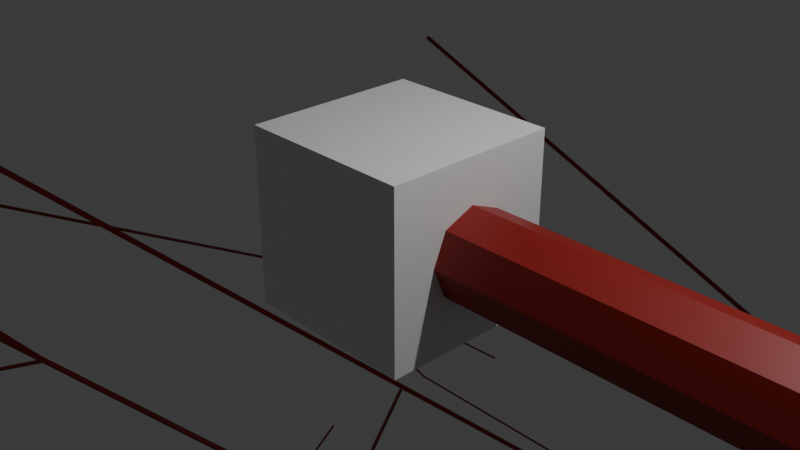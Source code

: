 # Source: arbol_vascular_cco.blend  (saved by Blender 4.0.36; exported with 4.5.12 LTS)
import bpy
from mathutils import Matrix  # noqa: F401  (used for matrix-valued properties, if any)

bpy.ops.wm.read_factory_settings(use_empty=True)
scene = bpy.context.scene
scene.name = 'Scene'

# ---- collections
col_collection = bpy.data.collections.new('Collection'); scene.collection.children.link(col_collection)

# ---- materials (node trees are filled in below, after node groups)
mat_material = bpy.data.materials.new('Material')
mat_material.alpha_threshold = 0.0
mat_material.use_transparent_shadow = False
mat_material.roughness = 0.5
mat_material.line_color = (0.0, 0.0, 0.0, 1.0)
mat_material_001 = bpy.data.materials.new('Material.001')
mat_material_001.use_transparent_shadow = False

# ---- material node trees
mat_material.use_nodes = True; mat_material.node_tree.nodes.clear()
_N = mat_material.node_tree.nodes; _L = mat_material.node_tree.links
n0 = _N.new('ShaderNodeOutputMaterial'); n0.name = 'Material Output'; n0.location = (300, 300)
n1 = _N.new('ShaderNodeBsdfPrincipled'); n1.name = 'Principled BSDF'; n1.location = (10, 300)
n1.inputs[3].default_value = 1.45
_L.new(n1.outputs[0], n0.inputs[0])
n0.is_active_output = True
mat_material_001.use_nodes = True; mat_material_001.node_tree.nodes.clear()
_N = mat_material_001.node_tree.nodes; _L = mat_material_001.node_tree.links
n0 = _N.new('ShaderNodeBsdfPrincipled'); n0.name = 'Principled BSDF'; n0.location = (10, 300)
n0.inputs[0].default_value = (0.2585, 0.01059, 0.007184, 1.0)
n0.inputs[3].default_value = 1.45
n1 = _N.new('ShaderNodeOutputMaterial'); n1.name = 'Material Output'; n1.location = (300, 300)
_L.new(n0.outputs[0], n1.inputs[0])
n1.is_active_output = True

# ---- world
world_world = bpy.data.worlds.new('World'); scene.world = world_world
world_world.use_nodes = True; world_world.node_tree.nodes.clear()
_N = world_world.node_tree.nodes; _L = world_world.node_tree.links
n0 = _N.new('ShaderNodeOutputWorld'); n0.name = 'World Output'; n0.location = (300, 300)
n1 = _N.new('ShaderNodeBackground'); n1.name = 'Background'; n1.location = (10, 300)
n1.inputs[0].default_value = (0.05088, 0.05088, 0.05088, 1.0)
_L.new(n1.outputs[0], n0.inputs[0])
n0.is_active_output = True
world_world.color = (0.05088, 0.05088, 0.05088)
world_world.use_sun_shadow = False
world_world.sun_shadow_jitter_overblur = 0.0

# ---- cameras
cam_camera = bpy.data.cameras.new('Camera')
cam_camera.clip_end = 100.0
cam_camera.ortho_scale = 7.314

# ---- lights
light_light = bpy.data.lights.new('Light', 'POINT')
light_light.transmission_factor = 0.0
light_light.use_soft_falloff = False
light_light.energy = 1000.0
light_light.shadow_soft_size = 0.1
light_light.shadow_maximum_resolution = 0.006
light_light.use_absolute_resolution = True

# ---- meshes
me_cube = bpy.data.meshes.new('Cube')
me_cube.from_pydata([(1.0, 1.0, 1.0), (1.0, 1.0, -1.0), (1.0, -1.0, 1.0), (1.0, -1.0, -1.0), (-1.0, 1.0, 1.0), (-1.0, 1.0, -1.0), (-1.0, -1.0, 1.0), (-1.0, -1.0, -1.0)], [], [(0, 4, 6, 2), (3, 2, 6, 7), (7, 6, 4, 5), (5, 1, 3, 7), (1, 0, 2, 3), (5, 4, 0, 1)])
_uv = me_cube.uv_layers.new(name='UVMap')
_uv.uv.foreach_set('vector', [0.625, 0.5, 0.875, 0.5, 0.875, 0.75, 0.625, 0.75, 0.375, 0.75, 0.625, 0.75, 0.625, 1.0, 0.375, 1.0, 0.375, 0.0, 0.625, 0.0, 0.625, 0.25, 0.375, 0.25, 0.125, 0.5, 0.375, 0.5, 0.375, 0.75, 0.125, 0.75, 0.375, 0.5, 0.625, 0.5, 0.625, 0.75, 0.375, 0.75, 0.375, 0.25, 0.625, 0.25, 0.625, 0.5, 0.375, 0.5])
me_cube.materials.append(mat_material)
me_cube.use_mirror_vertex_groups = False
me_cube.update()
me_arbolvascular_cco = bpy.data.meshes.new('ArbolVascular_CCO')
me_arbolvascular_cco.from_pydata([(0.0, 0.5, 0.0), (10.0, 0.5, 0.0), (0.0, 0.3536, 0.3536), (10.0, 0.3536, 0.3536), (0.0, 0.0, 0.5), (10.0, 0.0, 0.5), (0.0, -0.3536, 0.3536), (10.0, -0.3536, 0.3536), (0.0, -0.5, 0.0), (10.0, -0.5, 0.0), (0.0, -0.3536, -0.3536), (10.0, -0.3536, -0.3536), (0.0, 0.0, -0.5), (10.0, 0.0, -0.5), (0.0, 0.3536, -0.3536), (10.0, 0.3536, -0.3536), (7.304, -0.1618, -0.1618), (50.38, 49.84, 49.84), (7.194, 0.1055, -0.3343), (50.27, 50.11, 49.67), (6.928, 0.3109, -0.3109), (50.0, 50.31, 49.69), (6.662, 0.3343, -0.1055), (49.73, 50.33, 49.89), (6.552, 0.1618, 0.1618), (49.62, 50.16, 50.16), (6.662, -0.1055, 0.3343), (49.73, 49.89, 50.33), (6.928, -0.3109, 0.3109), (50.0, 49.69, 50.31), (7.194, -0.3343, 0.1055), (50.27, 49.67, 50.11), (7.22, 0.1258, 0.1258), (50.29, -49.87, -49.87), (7.134, -0.08202, 0.2599), (50.21, -50.08, -49.74), (6.928, -0.2418, 0.2418), (50.0, -50.24, -49.76), (6.722, -0.2599, 0.08202), (49.79, -50.26, -49.92), (6.636, -0.1258, -0.1258), (49.71, -50.13, -50.13), (6.722, 0.08202, -0.2599), (49.79, -49.92, -50.26), (6.928, 0.2418, -0.2418), (50.0, -49.76, -50.24), (7.134, 0.2599, -0.08202), (50.21, -49.74, -50.08), (36.59, -34.06, -34.06), (50.24, -49.9, -49.9), (36.52, -34.23, -33.95), (50.17, -50.07, -49.79), (36.36, -34.36, -33.96), (50.0, -50.2, -49.8), (36.19, -34.37, -34.09), (49.83, -50.21, -49.93), (36.12, -34.26, -34.26), (49.76, -50.1, -50.1), (36.19, -34.09, -34.37), (49.83, -49.93, -50.21), (36.36, -33.96, -34.36), (50.0, -49.8, -50.2), (36.52, -33.95, -34.23), (50.17, -49.79, -50.07), (36.58, -34.06, -34.06), (50.23, -49.9, -49.9), (36.52, -34.22, -33.96), (50.16, -50.06, -49.8), (36.36, -34.35, -33.97), (50.0, -50.19, -49.81), (36.2, -34.36, -34.1), (49.84, -50.2, -49.94), (36.13, -34.26, -34.26), (49.77, -50.1, -50.1), (36.2, -34.1, -34.36), (49.84, -49.94, -50.2), (36.36, -33.97, -34.35), (50.0, -49.81, -50.19), (36.52, -33.96, -34.22), (50.16, -49.8, -50.06), (29.65, 26.0, 25.91), (50.25, 37.65, 49.83), (29.58, 26.23, 25.86), (50.18, 37.88, 49.78), (29.4, 26.37, 25.95), (50.0, 38.02, 49.86), (29.22, 26.35, 26.11), (49.82, 38.0, 50.03), (29.15, 26.17, 26.26), (49.75, 37.82, 50.17), (29.22, 25.94, 26.31), (49.82, 37.6, 50.22), (29.4, 25.8, 26.22), (50.0, 37.45, 50.14), (29.58, 25.82, 26.06), (50.18, 37.48, 49.97), (29.72, 25.95, 25.95), (50.32, 49.86, 49.86), (29.63, 26.18, 25.8), (50.23, 50.09, 49.71), (29.4, 26.35, 25.82), (50.0, 50.27, 49.73), (29.17, 26.37, 25.99), (49.77, 50.29, 49.91), (29.08, 26.22, 26.22), (49.68, 50.14, 50.14), (29.17, 25.99, 26.37), (49.77, 49.91, 50.29), (29.4, 25.82, 26.35), (50.0, 49.73, 50.27), (29.63, 25.8, 26.18), (50.23, 49.71, 50.09), (43.99, -42.74, -42.74), (50.18, -49.92, -49.92), (43.94, -42.87, -42.66), (50.13, -50.05, -49.84), (43.81, -42.97, -42.67), (50.0, -50.15, -49.85), (43.69, -42.98, -42.77), (49.87, -50.16, -49.95), (43.64, -42.89, -42.89), (49.82, -50.08, -50.08), (43.69, -42.77, -42.98), (49.87, -49.95, -50.16), (43.81, -42.67, -42.97), (50.0, -49.85, -50.15), (43.94, -42.66, -42.87), (50.13, -49.84, -50.05), (44.01, -42.73, -42.73), (50.2, -49.91, -49.91), (43.95, -42.87, -42.64), (50.14, -50.06, -49.82), (43.81, -42.98, -42.65), (50.0, -50.16, -49.84), (43.67, -42.99, -42.76), (49.86, -50.18, -49.94), (43.61, -42.9, -42.9), (49.8, -50.09, -50.09), (43.67, -42.76, -42.99), (49.86, -49.94, -50.18), (43.81, -42.65, -42.98), (50.0, -49.84, -50.16), (43.95, -42.64, -42.87), (50.14, -49.82, -50.06), (42.87, 41.37, 41.37), (50.22, 49.91, 49.91), (42.8, 41.52, 41.27), (50.16, 50.06, 49.8), (42.65, 41.64, 41.28), (50.0, 50.18, 49.82), (42.49, 41.66, 41.4), (49.84, 50.2, 49.94), (42.43, 41.56, 41.56), (49.78, 50.09, 50.09), (42.49, 41.4, 41.66), (49.84, 49.94, 50.2), (42.65, 41.28, 41.64), (50.0, 49.82, 50.18), (42.8, 41.27, 41.52), (50.16, 49.8, 50.06), (42.93, 41.34, 41.34), (50.28, 49.88, 49.88), (42.85, 41.54, 41.21), (50.2, 50.08, 49.75), (42.65, 41.7, 41.23), (50.0, 50.23, 49.77), (42.45, 41.71, 41.38), (49.8, 50.25, 49.92), (42.36, 41.58, 41.58), (49.72, 50.12, 50.12), (42.45, 41.38, 41.71), (49.8, 49.92, 50.25), (42.65, 41.23, 41.7), (50.0, 49.77, 50.23), (42.85, 41.21, 41.54), (50.2, 49.75, 50.08), (46.07, 45.29, 45.08), (50.2, 42.42, 49.87), (46.02, 45.42, 45.21), (50.14, 42.54, 50.0), (45.87, 45.42, 45.34), (50.0, 42.55, 50.13), (45.73, 45.31, 45.39), (49.86, 42.44, 50.18), (45.67, 45.14, 45.34), (49.8, 42.26, 50.13), (45.73, 45.01, 45.21), (49.86, 42.14, 50.0), (45.87, 45.0, 45.08), (50.0, 42.13, 49.87), (46.02, 45.11, 45.03), (50.14, 42.24, 49.82), (46.11, 45.11, 45.11), (50.24, 49.9, 49.9), (46.04, 45.28, 45.0), (50.17, 50.07, 49.79), (45.87, 45.41, 45.02), (50.0, 50.2, 49.8), (45.71, 45.42, 45.14), (49.83, 50.21, 49.93), (45.64, 45.31, 45.31), (49.76, 50.1, 50.1), (45.71, 45.14, 45.42), (49.83, 49.93, 50.21), (45.87, 45.02, 45.41), (50.0, 49.8, 50.2), (46.04, 45.0, 45.28), (50.17, 49.79, 50.07), (43.41, -42.02, -42.07), (50.18, -49.88, -46.73), (43.36, -42.14, -41.95), (50.13, -50.0, -46.61), (43.23, -42.25, -41.94), (50.0, -50.12, -46.6), (43.1, -42.3, -42.05), (49.87, -50.17, -46.71), (43.04, -42.25, -42.21), (49.82, -50.12, -46.87), (43.1, -42.14, -42.33), (49.87, -50.0, -46.99), (43.23, -42.02, -42.33), (50.0, -49.88, -47.0), (43.36, -41.97, -42.23), (50.13, -49.83, -46.89), (43.38, -42.07, -42.07), (50.16, -49.93, -49.93), (43.34, -42.18, -42.0), (50.11, -50.04, -49.86), (43.23, -42.27, -42.01), (50.0, -50.13, -49.87), (43.12, -42.28, -42.09), (49.89, -50.14, -49.96), (43.07, -42.2, -42.2), (49.84, -50.07, -50.07), (43.12, -42.09, -42.28), (49.89, -49.96, -50.14), (43.23, -42.01, -42.27), (50.0, -49.87, -50.13), (43.34, -42.0, -42.18), (50.11, -49.86, -50.04), (48.39, -47.93, -47.92), (50.18, -22.2, -50.0), (48.34, -47.94, -48.05), (50.13, -22.21, -50.13), (48.21, -47.93, -48.1), (50.0, -22.21, -50.18), (48.08, -47.92, -48.05), (49.87, -22.19, -50.13), (48.02, -47.9, -47.92), (49.82, -22.18, -50.0), (48.08, -47.9, -47.79), (49.87, -22.17, -49.87), (48.21, -47.9, -47.73), (50.0, -22.18, -49.82), (48.34, -47.92, -47.79), (50.13, -22.19, -49.87), (48.33, -47.87, -47.87), (50.12, -49.95, -49.95), (48.29, -47.95, -47.81), (50.09, -50.03, -49.89), (48.21, -48.02, -47.82), (50.0, -50.1, -49.9), (48.12, -48.02, -47.88), (49.91, -50.11, -49.97), (48.09, -47.97, -47.97), (49.88, -50.05, -50.05), (48.12, -47.88, -48.02), (49.91, -49.97, -50.11), (48.21, -47.82, -48.02), (50.0, -49.9, -50.1), (48.29, -47.81, -47.95), (50.09, -49.89, -50.03), (38.23, 31.02, 36.06), (50.22, -7.642, 49.98), (38.17, 31.05, 36.22), (50.16, -7.604, 50.14), (38.01, 31.03, 36.3), (50.0, -7.624, 50.22), (37.86, 30.97, 36.25), (49.84, -7.69, 50.17), (37.79, 30.9, 36.11), (49.78, -7.762, 50.02), (37.86, 30.86, 35.95), (49.84, -7.799, 49.86), (38.01, 30.88, 35.87), (50.0, -7.779, 49.78), (38.17, 30.94, 35.92), (50.16, -7.714, 49.83), (38.25, 30.86, 36.01), (50.24, 49.9, 49.93), (38.18, 31.0, 35.88), (50.17, 50.04, 49.79), (38.01, 31.12, 35.87), (50.0, 50.16, 49.78), (37.84, 31.14, 35.98), (49.83, 50.18, 49.9), (37.77, 31.06, 36.16), (49.76, 50.1, 50.07), (37.84, 30.91, 36.29), (49.83, 49.96, 50.21), (38.01, 30.8, 36.3), (50.0, 49.84, 50.22), (38.18, 30.77, 36.19), (50.17, 49.82, 50.1), (48.6, 48.09, 48.09), (50.18, 49.92, 49.92), (48.54, 48.22, 48.01), (50.12, 50.05, 49.84), (48.42, 48.31, 48.02), (50.0, 50.15, 49.85), (48.3, 48.32, 48.12), (49.88, 50.16, 49.95), (48.24, 48.24, 48.24), (49.82, 50.08, 50.08), (48.3, 48.12, 48.32), (49.88, 49.95, 50.16), (48.42, 48.02, 48.31), (50.0, 49.85, 50.15), (48.54, 48.01, 48.22), (50.12, 49.84, 50.05), (48.62, 48.08, 48.08), (50.2, 49.92, 49.92), (48.56, 48.22, 47.99), (50.14, 50.06, 49.82), (48.42, 48.33, 48.0), (50.0, 50.16, 49.84), (48.28, 48.34, 48.11), (49.86, 50.18, 49.94), (48.22, 48.25, 48.25), (49.8, 50.08, 50.08), (48.28, 48.11, 48.34), (49.86, 49.94, 50.18), (48.42, 48.0, 48.33), (50.0, 49.84, 50.16), (48.56, 47.99, 48.22), (50.14, 49.82, 50.06), (43.03, 38.61, 41.71), (50.19, 49.99, 4.33), (42.97, 38.48, 41.66), (50.14, 49.86, 4.279), (42.83, 38.43, 41.62), (50.0, 49.81, 4.239), (42.7, 38.49, 41.62), (49.86, 49.87, 4.232), (42.64, 38.63, 41.65), (49.81, 50.01, 4.262), (42.7, 38.76, 41.7), (49.86, 50.14, 4.312), (42.83, 38.8, 41.74), (50.0, 50.19, 4.353), (42.97, 38.74, 41.75), (50.14, 50.13, 4.36), (43.06, 38.57, 41.64), (46.93, 49.95, 49.96), (42.99, 38.68, 41.52), (46.86, 50.06, 49.84), (42.83, 38.75, 41.49), (46.71, 50.14, 49.81), (42.68, 38.75, 41.57), (46.55, 50.13, 49.89), (42.61, 38.67, 41.72), (46.48, 50.05, 50.04), (42.68, 38.56, 41.84), (46.55, 49.94, 50.16), (42.83, 38.48, 41.87), (46.71, 49.86, 50.19), (42.99, 38.49, 41.79), (46.86, 49.87, 50.11), (46.55, -45.85, -46.03), (16.44, -49.82, -50.0), (46.57, -45.9, -46.15), (16.46, -49.88, -50.13), (46.6, -46.02, -46.2), (16.48, -50.0, -50.18), (46.61, -46.15, -46.15), (16.49, -50.12, -50.12), (46.6, -46.2, -46.02), (16.48, -50.18, -50.0), (46.57, -46.15, -45.9), (16.46, -50.12, -49.87), (46.55, -46.02, -45.85), (16.44, -50.0, -49.82), (46.54, -45.9, -45.9), (16.43, -49.88, -49.88), (46.74, -45.95, -45.95), (50.16, -49.93, -49.93), (46.69, -46.07, -45.88), (50.12, -50.05, -49.85), (46.57, -46.16, -45.89), (50.0, -50.14, -49.86), (46.46, -46.17, -45.98), (49.88, -50.15, -49.95), (46.41, -46.09, -46.09), (49.84, -50.07, -50.07), (46.46, -45.98, -46.17), (49.88, -49.95, -50.15), (46.57, -45.89, -46.16), (50.0, -49.86, -50.14), (46.69, -45.88, -46.07), (50.12, -49.85, -50.05), (48.02, -47.62, -47.5), (50.11, -46.33, -49.93), (47.99, -47.69, -47.57), (50.08, -46.41, -49.99), (47.91, -47.7, -47.64), (50.0, -46.42, -50.06), (47.83, -47.64, -47.68), (49.92, -46.35, -50.1), (47.8, -47.54, -47.65), (49.89, -46.25, -50.07), (47.83, -47.46, -47.58), (49.92, -46.18, -50.01), (47.91, -47.45, -47.51), (50.0, -46.17, -49.94), (47.99, -47.52, -47.48), (50.08, -46.23, -49.9), (48.04, -47.52, -47.52), (50.13, -49.94, -49.94), (48.0, -47.61, -47.46), (50.09, -50.04, -49.88), (47.91, -47.68, -47.47), (50.0, -50.11, -49.89), (47.82, -47.69, -47.54), (49.91, -50.12, -49.96), (47.78, -47.63, -47.63), (49.87, -50.06, -50.06), (47.82, -47.54, -47.69), (49.91, -49.96, -50.12), (47.91, -47.47, -47.68), (50.0, -49.89, -50.11), (48.0, -47.46, -47.61), (50.09, -49.88, -50.04), (45.4, 45.62, 46.8), (50.15, 49.89, 49.92), (45.36, 45.73, 46.71), (50.1, 50.01, 49.83), (45.25, 45.84, 46.72), (50.0, 50.11, 49.84), (45.15, 45.88, 46.82), (49.9, 50.16, 49.94), (45.11, 45.83, 46.95), (49.85, 50.11, 50.08), (45.15, 45.72, 47.04), (49.9, 49.99, 50.17), (45.25, 45.61, 47.03), (50.0, 49.89, 50.16), (45.36, 45.57, 46.93), (50.1, 49.84, 50.06), (45.26, 45.89, 46.88), (-30.45, 50.17, 50.0), (45.25, 45.85, 46.76), (-30.46, 50.12, 49.88), (45.25, 45.73, 46.71), (-30.47, 50.0, 49.83), (45.24, 45.61, 46.76), (-30.47, 49.88, 49.88), (45.24, 45.56, 46.88), (-30.47, 49.83, 50.0), (45.25, 45.61, 47.0), (-30.46, 49.88, 50.12), (45.26, 45.73, 47.05), (-30.45, 50.0, 50.17), (45.26, 45.85, 47.0), (-30.45, 50.12, 50.12), (45.83, 44.92, 44.92), (50.15, 49.93, 49.93), (45.79, 45.03, 44.85), (50.11, 50.04, 49.86), (45.68, 45.11, 44.86), (50.0, 50.13, 49.87), (45.57, 45.12, 44.94), (49.89, 50.14, 49.96), (45.53, 45.05, 45.05), (49.85, 50.07, 50.07), (45.57, 44.94, 45.12), (49.89, 49.96, 50.14), (45.68, 44.86, 45.11), (50.0, 49.87, 50.13), (45.79, 44.85, 45.03), (50.11, 49.86, 50.04), (45.87, 44.9, 44.9), (50.19, 49.92, 49.92), (45.81, 45.04, 44.82), (50.13, 50.05, 49.83), (45.68, 45.14, 44.83), (50.0, 50.16, 49.84), (45.54, 45.15, 44.93), (49.87, 50.17, 49.95), (45.49, 45.07, 45.07), (49.81, 50.08, 50.08), (45.54, 44.93, 45.15), (49.87, 49.95, 50.17), (45.68, 44.83, 45.14), (50.0, 49.84, 50.16), (45.81, 44.82, 45.04), (50.13, 49.83, 50.05), (49.56, -49.34, -49.34), (50.09, -49.96, -49.96), (49.53, -49.41, -49.3), (50.07, -50.03, -49.92), (49.47, -49.46, -49.3), (50.0, -50.08, -49.92), (49.4, -49.46, -49.35), (49.93, -50.08, -49.97), (49.37, -49.42, -49.42), (49.91, -50.04, -50.04), (49.4, -49.35, -49.46), (49.93, -49.97, -50.08), (49.47, -49.3, -49.46), (50.0, -49.92, -50.08), (49.53, -49.3, -49.41), (50.07, -49.92, -50.03), (49.56, -49.34, -49.34), (50.1, -49.96, -49.96), (49.54, -49.41, -49.29), (50.07, -50.03, -49.91), (49.47, -49.46, -49.3), (50.0, -50.08, -49.92), (49.4, -49.47, -49.35), (49.93, -50.09, -49.97), (49.37, -49.42, -49.42), (49.9, -50.04, -50.04), (49.4, -49.35, -49.47), (49.93, -49.97, -50.09), (49.47, -49.3, -49.46), (50.0, -49.92, -50.08), (49.54, -49.29, -49.41), (50.07, -49.91, -50.03), (49.89, -49.75, -49.75), (50.08, -49.97, -49.97), (49.87, -49.81, -49.71), (50.06, -50.02, -49.93), (49.81, -49.85, -49.72), (50.0, -50.07, -49.93), (49.76, -49.86, -49.76), (49.94, -50.07, -49.98), (49.74, -49.82, -49.82), (49.92, -50.03, -50.03), (49.76, -49.76, -49.86), (49.94, -49.98, -50.07), (49.81, -49.72, -49.85), (50.0, -49.93, -50.07), (49.87, -49.71, -49.81), (50.06, -49.93, -50.02), (49.89, -49.78, -49.79), (50.08, -50.0, -42.85), (49.87, -49.73, -49.78), (50.06, -49.94, -42.84), (49.81, -49.71, -49.78), (50.0, -49.92, -42.84), (49.76, -49.73, -49.78), (49.94, -49.94, -42.84), (49.74, -49.79, -49.78), (49.92, -50.0, -42.84), (49.76, -49.84, -49.79), (49.94, -50.06, -42.84), (49.81, -49.86, -49.79), (50.0, -50.08, -42.85), (49.87, -49.84, -49.79), (50.06, -50.06, -42.85), (49.31, -48.98, -48.98), (50.14, -49.94, -49.94), (49.27, -49.08, -48.92), (50.1, -50.04, -49.88), (49.17, -49.16, -48.92), (50.0, -50.12, -49.88), (49.07, -49.16, -49.0), (49.9, -50.12, -49.96), (49.03, -49.1, -49.1), (49.86, -50.06, -50.06), (49.07, -49.0, -49.16), (49.9, -49.96, -50.12), (49.17, -48.92, -49.16), (50.0, -49.88, -50.12), (49.27, -48.92, -49.08), (50.1, -49.88, -50.04), (49.29, -48.99, -48.99), (50.12, -49.95, -49.95), (49.26, -49.07, -48.93), (50.08, -50.03, -49.89), (49.17, -49.14, -48.94), (50.0, -50.1, -49.9), (49.09, -49.14, -49.01), (49.92, -50.11, -49.97), (49.05, -49.09, -49.09), (49.88, -50.05, -50.05), (49.09, -49.01, -49.14), (49.92, -49.97, -50.11), (49.17, -48.94, -49.14), (50.0, -49.9, -50.1), (49.26, -48.93, -49.07), (50.08, -49.89, -50.03), (47.58, 46.93, 46.93), (50.16, 49.93, 49.93), (47.54, 47.05, 46.86), (50.12, 50.05, 49.85), (47.42, 47.14, 46.87), (50.0, 50.14, 49.86), (47.3, 47.15, 46.96), (49.88, 50.15, 49.95), (47.26, 47.08, 47.08), (49.84, 50.07, 50.07), (47.3, 46.96, 47.15), (49.88, 49.95, 50.15), (47.42, 46.87, 47.14), (50.0, 49.86, 50.14), (47.54, 46.86, 47.05), (50.12, 49.85, 50.05), (47.56, 46.95, 46.95), (50.14, 49.94, 49.94), (47.52, 47.04, 46.88), (50.1, 50.04, 49.88), (47.42, 47.12, 46.89), (50.0, 50.11, 49.89), (47.32, 47.13, 46.97), (49.9, 50.12, 49.96), (47.28, 47.06, 47.06), (49.86, 50.06, 50.06), (47.32, 46.97, 47.13), (49.9, 49.96, 50.12), (47.42, 46.89, 47.12), (50.0, 49.89, 50.11), (47.52, 46.88, 47.04), (50.1, 49.88, 50.04), (49.43, 49.06, 49.06), (50.17, 49.93, 49.93), (49.38, 49.19, 48.98), (50.12, 50.05, 49.85), (49.26, 49.28, 48.99), (50.0, 50.14, 49.86), (49.13, 49.29, 49.09), (49.88, 50.15, 49.95), (49.08, 49.21, 49.21), (49.83, 50.07, 50.07), (49.13, 49.09, 49.29), (49.88, 49.95, 50.15), (49.26, 48.99, 49.28), (50.0, 49.86, 50.14), (49.38, 48.98, 49.19), (50.12, 49.85, 50.05), (49.39, 49.08, 49.08), (50.14, 49.94, 49.94), (49.35, 49.17, 49.02), (50.1, 50.04, 49.88), (49.26, 49.25, 49.02), (50.0, 50.11, 49.89), (49.16, 49.26, 49.1), (49.9, 50.12, 49.96), (49.12, 49.2, 49.2), (49.86, 50.06, 50.06), (49.16, 49.1, 49.26), (49.9, 49.96, 50.12), (49.26, 49.02, 49.25), (50.0, 49.89, 50.11), (49.35, 49.02, 49.17), (50.1, 49.88, 50.04), (49.8, 49.61, 49.61), (50.1, 49.96, 49.96), (49.77, 49.68, 49.56), (50.07, 50.03, 49.91), (49.7, 49.74, 49.57), (50.0, 50.08, 49.92), (49.63, 49.74, 49.63), (49.93, 50.09, 49.97), (49.6, 49.7, 49.7), (49.9, 50.04, 50.04), (49.63, 49.63, 49.74), (49.93, 49.97, 50.09), (49.7, 49.57, 49.74), (50.0, 49.92, 50.08), (49.77, 49.56, 49.68), (50.07, 49.91, 50.03), (49.82, 49.6, 49.6), (50.11, 49.95, 49.95), (49.78, 49.69, 49.55), (50.08, 50.03, 49.9), (49.7, 49.75, 49.56), (50.0, 50.09, 49.91), (49.62, 49.76, 49.62), (49.92, 50.1, 49.97), (49.59, 49.7, 49.7), (49.89, 50.05, 50.05), (49.62, 49.62, 49.76), (49.92, 49.97, 50.1), (49.7, 49.56, 49.75), (50.0, 49.91, 50.09), (49.78, 49.55, 49.69), (50.08, 49.9, 50.03), (47.78, 47.84, 48.42), (50.1, 49.93, 49.95), (47.75, 47.92, 48.36), (50.07, 50.0, 49.89), (47.68, 47.99, 48.37), (50.0, 50.08, 49.89), (47.61, 48.02, 48.43), (49.93, 50.11, 49.96), (47.58, 47.98, 48.53), (49.9, 50.07, 50.05), (47.61, 47.91, 48.59), (49.93, 50.0, 50.11), (47.68, 47.83, 48.58), (50.0, 49.92, 50.11), (47.75, 47.81, 48.51), (50.07, 49.89, 50.04), (47.85, 47.91, 48.48), (50.17, 50.0, -8.841), (47.8, 47.79, 48.47), (50.12, 49.88, -8.847), (47.68, 47.74, 48.47), (50.0, 49.83, -8.854), (47.56, 47.79, 48.46), (49.88, 49.88, -8.857), (47.51, 47.91, 48.47), (49.83, 50.0, -8.855), (47.56, 48.03, 48.47), (49.88, 50.12, -8.848), (47.68, 48.08, 48.48), (50.0, 50.17, -8.842), (47.8, 48.03, 48.48), (50.12, 50.12, -8.839), (49.36, 49.31, 10.14), (50.13, 50.0, -50.0), (49.32, 49.22, 10.13), (50.09, 49.91, -50.0), (49.23, 49.18, 10.13), (50.0, 49.87, -50.0), (49.14, 49.22, 10.13), (49.91, 49.91, -50.0), (49.11, 49.31, 10.13), (49.87, 50.0, -50.0), (49.14, 49.4, 10.13), (49.91, 50.09, -50.0), (49.23, 49.43, 10.14), (50.0, 50.13, -50.0), (49.32, 49.4, 10.14), (50.09, 50.09, -50.0), (49.35, 49.25, 10.08), (-13.93, -18.06, -50.06), (49.32, 49.2, 10.17), (-13.97, -18.11, -49.96), (49.23, 49.21, 10.24), (-14.05, -18.09, -49.89), (49.15, 49.28, 10.25), (-14.14, -18.02, -49.88), (49.11, 49.37, 10.19), (-14.17, -17.93, -49.94), (49.15, 49.42, 10.1), (-14.14, -17.88, -50.04), (49.23, 49.4, 10.03), (-14.05, -17.9, -50.11), (49.32, 49.33, 10.02), (-13.97, -17.97, -50.12), (49.8, -49.58, -49.58), (50.11, -49.95, -49.95), (49.76, -49.66, -49.53), (50.08, -50.03, -49.9), (49.68, -49.72, -49.53), (50.0, -50.09, -49.91), (49.6, -49.73, -49.6), (49.92, -50.1, -49.97), (49.57, -49.68, -49.68), (49.89, -50.05, -50.05), (49.6, -49.6, -49.73), (49.92, -49.97, -50.1), (49.68, -49.53, -49.72), (50.0, -49.91, -50.09), (49.76, -49.53, -49.66), (50.08, -49.9, -50.03), (49.79, -49.58, -49.58), (50.11, -49.95, -49.95), (49.76, -49.66, -49.53), (50.08, -50.03, -49.91), (49.68, -49.72, -49.54), (50.0, -50.09, -49.91), (49.61, -49.72, -49.6), (49.92, -50.09, -49.97), (49.57, -49.68, -49.68), (49.89, -50.05, -50.05), (49.61, -49.6, -49.72), (49.92, -49.97, -50.09), (49.68, -49.54, -49.72), (50.0, -49.91, -50.09), (49.76, -49.53, -49.66), (50.08, -49.91, -50.03), (48.84, 43.29, 48.42), (50.2, -50.0, 50.0), (48.79, 43.29, 48.57), (50.14, -50.0, 50.14), (48.64, 43.29, 48.63), (50.0, -50.0, 50.2), (48.5, 43.28, 48.57), (49.86, -50.0, 50.14), (48.44, 43.28, 48.42), (49.8, -50.0, 50.0), (48.5, 43.28, 48.28), (49.86, -50.0, 49.86), (48.64, 43.28, 48.22), (50.0, -50.0, 49.8), (48.79, 43.28, 48.28), (50.14, -50.0, 49.86), (48.82, 43.35, 48.38), (50.18, 40.73, 49.96), (48.77, 43.4, 48.51), (50.12, 40.79, 50.09), (48.64, 43.38, 48.59), (50.0, 40.77, 50.16), (48.52, 43.31, 48.57), (49.88, 40.69, 50.14), (48.47, 43.22, 48.46), (49.82, 40.6, 50.04), (48.52, 43.17, 48.34), (49.88, 40.55, 49.91), (48.64, 43.19, 48.26), (50.0, 40.57, 49.84), (48.77, 43.26, 48.28), (50.12, 40.65, 49.86), (49.3, 49.35, 49.18), (18.87, 50.17, 50.0), (49.3, 49.3, 49.06), (18.86, 50.12, 49.88), (49.29, 49.18, 49.01), (18.86, 50.0, 49.83), (49.29, 49.06, 49.06), (18.86, 49.88, 49.88), (49.29, 49.01, 49.18), (18.86, 49.83, 50.0), (49.3, 49.06, 49.3), (18.86, 49.88, 50.12), (49.3, 49.18, 49.35), (18.87, 50.0, 50.17), (49.3, 49.3, 49.3), (18.87, 50.12, 50.12), (49.43, 49.13, 49.13), (50.13, 49.94, 49.94), (49.39, 49.22, 49.07), (50.09, 50.04, 49.88), (49.3, 49.29, 49.07), (50.0, 50.11, 49.89), (49.2, 49.3, 49.15), (49.91, 50.12, 49.96), (49.16, 49.24, 49.24), (49.87, 50.06, 50.06), (49.2, 49.15, 49.3), (49.91, 49.96, 50.12), (49.3, 49.07, 49.29), (50.0, 49.89, 50.11), (49.39, 49.07, 49.22), (50.09, 49.88, 50.04), (34.1, 49.56, 49.51), (-49.88, 8.731, -46.04), (34.07, 49.47, 49.57), (-49.92, 8.646, -45.97), (33.98, 49.46, 49.65), (-50.0, 8.632, -45.89), (33.9, 49.52, 49.7), (-50.08, 8.697, -45.85), (33.87, 49.63, 49.68), (-50.12, 8.804, -45.87), (33.9, 49.72, 49.61), (-50.08, 8.89, -45.93), (33.98, 49.73, 49.54), (-50.0, 8.904, -46.01), (34.07, 49.66, 49.49), (-49.92, 8.838, -46.05), (33.98, 49.71, 49.59), (-50.0, 50.12, 50.0), (33.98, 49.68, 49.51), (-50.0, 50.09, 49.91), (33.98, 49.59, 49.47), (-50.0, 50.0, 49.88), (33.98, 49.51, 49.51), (-50.0, 49.91, 49.91), (33.98, 49.47, 49.59), (-50.0, 49.88, 50.0), (33.98, 49.51, 49.68), (-50.0, 49.91, 50.09), (33.98, 49.59, 49.71), (-50.0, 50.0, 50.12), (33.98, 49.68, 49.68), (-50.0, 50.09, 50.09), (49.59, -46.59, -49.41), (50.1, -49.99, -50.0), (49.56, -46.6, -49.35), (50.07, -50.0, -49.93), (49.5, -46.62, -49.32), (50.0, -50.02, -49.9), (49.43, -46.62, -49.35), (49.93, -50.02, -49.93), (49.4, -46.62, -49.42), (49.9, -50.01, -50.0), (49.43, -46.6, -49.48), (49.93, -50.0, -50.07), (49.5, -46.59, -49.51), (50.0, -49.98, -50.1), (49.56, -46.58, -49.48), (50.07, -49.98, -50.07), (49.62, -46.6, -49.42), (50.12, 50.0, -50.0), (49.58, -46.6, -49.5), (50.09, 50.0, -50.09), (49.5, -46.6, -49.54), (50.0, 50.0, -50.12), (49.41, -46.6, -49.5), (49.91, 50.0, -50.09), (49.38, -46.6, -49.42), (49.88, 50.0, -50.0), (49.41, -46.6, -49.33), (49.91, 50.0, -49.91), (49.5, -46.6, -49.29), (50.0, 50.0, -49.88), (49.58, -46.6, -49.33), (50.09, 50.0, -49.91), (49.92, -49.79, -49.91), (38.48, -49.88, -50.0), (49.92, -49.83, -49.99), (38.48, -49.92, -50.08), (49.92, -49.91, -50.03), (38.48, -50.0, -50.12), (49.92, -49.99, -49.99), (38.48, -50.08, -50.08), (49.92, -50.03, -49.91), (38.48, -50.12, -50.0), (49.92, -49.99, -49.83), (38.48, -50.08, -49.92), (49.92, -49.91, -49.79), (38.48, -50.0, -49.88), (49.92, -49.83, -49.83), (38.48, -49.92, -49.92), (50.0, -49.87, -49.87), (50.08, -49.97, -49.97), (49.98, -49.93, -49.84), (50.06, -50.02, -49.93), (49.92, -49.98, -49.84), (50.0, -50.07, -49.93), (49.87, -49.98, -49.89), (49.94, -50.07, -49.98), (49.84, -49.94, -49.94), (49.92, -50.03, -50.03), (49.87, -49.89, -49.98), (49.94, -49.98, -50.07), (49.92, -49.84, -49.98), (50.0, -49.93, -50.07), (49.98, -49.84, -49.93), (50.06, -49.93, -50.02), (0.1323, 49.76, 49.67), (-49.95, 50.0, 19.34), (0.1174, 49.69, 49.7), (-49.96, 49.93, 19.37), (0.08148, 49.66, 49.76), (-50.0, 49.9, 19.43), (0.04554, 49.69, 49.82), (-50.04, 49.93, 19.49), (0.03065, 49.76, 49.84), (-50.05, 50.0, 19.51), (0.04554, 49.83, 49.82), (-50.04, 50.07, 19.49), (0.08148, 49.86, 49.76), (-50.0, 50.1, 19.43), (0.1174, 49.83, 49.7), (-49.96, 50.07, 19.37), (0.04782, 49.84, 49.76), (-50.03, 30.33, 50.0), (0.05737, 49.82, 49.69), (-50.02, 30.3, 49.93), (0.08104, 49.76, 49.67), (-50.0, 30.24, 49.91), (0.105, 49.7, 49.69), (-49.98, 30.18, 49.93), (0.1151, 49.67, 49.76), (-49.97, 30.15, 50.0), (0.1056, 49.7, 49.82), (-49.98, 30.18, 50.07), (0.08193, 49.76, 49.85), (-50.0, 30.24, 50.09), (0.058, 49.82, 49.82), (-50.02, 30.3, 50.07), (49.98, 49.85, 49.85), (50.08, 49.96, 49.96), (49.96, 49.91, 49.81), (50.06, 50.02, 49.93), (49.9, 49.95, 49.81), (50.0, 50.07, 49.93), (49.84, 49.96, 49.86), (49.94, 50.07, 49.98), (49.82, 49.92, 49.92), (49.92, 50.04, 50.04), (49.84, 49.86, 49.96), (49.94, 49.98, 50.07), (49.9, 49.81, 49.95), (50.0, 49.93, 50.07), (49.96, 49.81, 49.91), (50.06, 49.93, 50.02), (49.97, 49.85, 49.85), (50.07, 49.97, 49.97), (49.95, 49.9, 49.82), (50.05, 50.02, 49.93), (49.9, 49.94, 49.82), (50.0, 50.06, 49.94), (49.85, 49.95, 49.86), (49.95, 50.07, 49.98), (49.82, 49.91, 49.91), (49.93, 50.03, 50.03), (49.85, 49.86, 49.95), (49.95, 49.98, 50.07), (49.9, 49.82, 49.94), (50.0, 49.94, 50.06), (49.95, 49.82, 49.9), (50.05, 49.93, 50.02), (49.8, 41.32, 49.59), (32.86, -50.03, 50.0), (49.76, 41.33, 49.7), (32.82, -50.02, 50.11), (49.65, 41.35, 49.75), (32.71, -50.0, 50.16), (49.54, 41.37, 49.7), (32.6, -49.98, 50.11), (49.49, 41.38, 49.59), (32.55, -49.97, 50.0), (49.54, 41.37, 49.48), (32.6, -49.98, 49.89), (49.65, 41.35, 49.43), (32.71, -50.0, 49.84), (49.76, 41.33, 49.48), (32.82, -50.02, 49.89), (49.79, 41.35, 49.59), (50.15, 2.782, 50.0), (49.75, 41.35, 49.69), (50.1, 2.783, 50.1), (49.65, 41.35, 49.74), (50.0, 2.783, 50.15), (49.54, 41.35, 49.69), (49.9, 2.781, 50.1), (49.5, 41.35, 49.59), (49.85, 2.78, 50.0), (49.54, 41.35, 49.49), (49.9, 2.779, 49.9), (49.65, 41.35, 49.44), (50.0, 2.779, 49.85), (49.75, 41.35, 49.49), (50.1, 2.781, 49.9), (-14.39, 49.06, 49.31), (-49.89, -8.692, 2.085), (-14.42, 49.01, 49.39), (-49.92, -8.736, 2.163), (-14.5, 49.02, 49.44), (-50.0, -8.73, 2.215), (-14.58, 49.07, 49.43), (-50.08, -8.677, 2.211), (-14.61, 49.14, 49.38), (-50.11, -8.609, 2.152), (-14.58, 49.18, 49.3), (-50.08, -8.566, 2.074), (-14.5, 49.18, 49.25), (-50.0, -8.572, 2.022), (-14.42, 49.13, 49.25), (-49.92, -8.624, 2.027), (-14.5, 49.24, 49.34), (-50.0, 50.14, 50.0), (-14.5, 49.2, 49.24), (-50.0, 50.1, 49.9), (-14.5, 49.1, 49.2), (-50.0, 50.0, 49.86), (-14.51, 49.0, 49.24), (-50.0, 49.9, 49.9), (-14.51, 48.96, 49.34), (-50.0, 49.86, 50.0), (-14.5, 49.0, 49.44), (-50.0, 49.9, 50.1), (-14.5, 49.1, 49.48), (-50.0, 50.0, 50.14), (-14.5, 49.2, 49.44), (-50.0, 50.1, 50.1), (49.97, 49.82, 49.82), (50.09, 49.96, 49.96), (49.95, 49.89, 49.78), (50.07, 50.03, 49.92), (49.88, 49.94, 49.78), (50.0, 50.08, 49.92), (49.81, 49.94, 49.83), (49.93, 50.08, 49.97), (49.79, 49.9, 49.9), (49.91, 50.04, 50.04), (49.81, 49.83, 49.94), (49.93, 49.97, 50.08), (49.88, 49.78, 49.94), (50.0, 49.92, 50.08), (49.95, 49.78, 49.89), (50.07, 49.92, 50.03), (49.97, 49.82, 49.82), (50.09, 49.96, 49.96), (49.94, 49.89, 49.78), (50.06, 50.02, 49.92), (49.88, 49.93, 49.79), (50.0, 50.07, 49.93), (49.82, 49.94, 49.84), (49.94, 50.08, 49.98), (49.79, 49.9, 49.9), (49.91, 50.04, 50.04), (49.82, 49.84, 49.94), (49.94, 49.98, 50.08), (49.88, 49.79, 49.93), (50.0, 49.93, 50.07), (49.94, 49.78, 49.89), (50.06, 49.92, 50.02), (49.94, 49.78, 49.78), (50.09, 49.96, 49.96), (49.91, 49.84, 49.73), (50.07, 50.03, 49.92), (49.84, 49.9, 49.74), (50.0, 50.08, 49.92), (49.78, 49.9, 49.79), (49.93, 50.08, 49.97), (49.75, 49.86, 49.86), (49.91, 50.04, 50.04), (49.78, 49.79, 49.9), (49.93, 49.97, 50.08), (49.84, 49.74, 49.9), (50.0, 49.92, 50.08), (49.91, 49.73, 49.84), (50.07, 49.92, 50.03), (49.97, 49.82, 49.82), (50.13, 37.07, 50.0), (49.94, 49.82, 49.91), (50.09, 37.07, 50.09), (49.84, 49.82, 49.95), (50.0, 37.07, 50.13), (49.75, 49.82, 49.91), (49.91, 37.06, 50.09), (49.71, 49.82, 49.82), (49.87, 37.06, 50.0), (49.75, 49.81, 49.72), (49.91, 37.06, 49.91), (49.84, 49.82, 49.69), (50.0, 37.06, 49.87), (49.94, 49.82, 49.72), (50.09, 37.06, 49.91), (50.06, 49.97, 49.97), (50.08, 50.0, 49.0), (50.03, 49.91, 49.97), (50.06, 49.94, 49.0), (49.97, 49.89, 49.97), (50.0, 49.92, 49.0), (49.91, 49.91, 49.97), (49.94, 49.94, 48.99), (49.89, 49.97, 49.97), (49.92, 50.0, 49.0), (49.91, 50.03, 49.97), (49.94, 50.06, 49.0), (49.97, 50.05, 49.97), (50.0, 50.08, 49.0), (50.03, 50.03, 49.97), (50.06, 50.06, 49.0), (50.06, 49.97, 49.97), (50.09, 40.88, 50.0), (50.04, 49.97, 50.03), (50.06, 40.88, 50.06), (49.97, 49.97, 50.06), (50.0, 40.88, 50.09), (49.91, 49.97, 50.03), (49.94, 40.88, 50.06), (49.89, 49.97, 49.97), (49.91, 40.88, 50.0), (49.91, 49.97, 49.91), (49.94, 40.88, 49.94), (49.97, 49.97, 49.88), (50.0, 40.88, 49.91), (50.04, 49.97, 49.91), (50.06, 40.88, 49.94), (-31.02, 22.1, 27.26), (-8.779, -49.99, -49.99), (-31.04, 22.04, 27.31), (-8.806, -50.04, -49.94), (-31.11, 22.02, 27.31), (-8.871, -50.07, -49.94), (-31.17, 22.03, 27.29), (-8.935, -50.06, -49.96), (-31.2, 22.07, 27.24), (-8.962, -50.01, -50.01), (-31.17, 22.12, 27.2), (-8.935, -49.96, -50.06), (-31.11, 22.15, 27.19), (-8.871, -49.93, -50.06), (-31.04, 22.14, 27.22), (-8.806, -49.94, -50.04), (-31.01, 22.06, 27.23), (-49.9, -26.57, -6.565), (-31.04, 22.02, 27.3), (-49.93, -26.61, -6.5), (-31.11, 22.02, 27.34), (-50.0, -26.61, -6.462), (-31.18, 22.06, 27.32), (-50.07, -26.57, -6.475), (-31.21, 22.11, 27.27), (-50.1, -26.52, -6.529), (-31.18, 22.14, 27.2), (-50.07, -26.49, -6.595), (-31.11, 22.14, 27.17), (-50.0, -26.49, -6.632), (-31.04, 22.11, 27.18), (-49.93, -26.52, -6.62), (47.69, 0.05164, 47.17), (-2.507, -50.13, 50.01), (47.65, 0.09779, 47.3), (-2.546, -50.09, 50.14), (47.55, 0.1943, 47.35), (-2.639, -49.99, 50.19), (47.46, 0.2846, 47.29), (-2.733, -49.9, 50.13), (47.42, 0.3158, 47.15), (-2.772, -49.87, 49.99), (47.46, 0.2696, 47.02), (-2.733, -49.91, 49.86), (47.55, 0.1731, 46.97), (-2.639, -50.01, 49.81), (47.65, 0.08284, 47.03), (-2.546, -50.1, 49.87), (47.73, 0.1922, 47.16), (50.18, -49.99, 50.0), (47.68, 0.1968, 47.29), (50.12, -49.99, 50.12), (47.55, 0.1936, 47.34), (50.0, -49.99, 50.18), (47.43, 0.1847, 47.29), (49.88, -50.0, 50.12), (47.38, 0.1752, 47.16), (49.82, -50.01, 50.0), (47.43, 0.1706, 47.04), (49.88, -50.01, 49.88), (47.55, 0.1738, 46.99), (50.0, -50.01, 49.82), (47.68, 0.1827, 47.04), (50.12, -50.0, 49.88), (50.02, 49.92, 49.92), (50.06, 49.97, 49.97), (50.0, 49.96, 49.89), (50.04, 50.02, 49.94), (49.95, 50.0, 49.89), (50.0, 50.05, 49.95), (49.91, 50.0, 49.93), (49.96, 50.06, 49.98), (49.89, 49.97, 49.97), (49.94, 50.03, 50.03), (49.91, 49.93, 50.0), (49.96, 49.98, 50.06), (49.95, 49.89, 50.0), (50.0, 49.95, 50.05), (50.0, 49.89, 49.96), (50.04, 49.94, 50.02), (50.01, 49.92, 49.92), (50.06, 49.98, 49.98), (49.99, 49.96, 49.9), (50.04, 50.02, 49.95), (49.95, 49.99, 49.9), (50.0, 50.05, 49.95), (49.91, 50.0, 49.93), (49.96, 50.05, 49.98), (49.9, 49.97, 49.97), (49.94, 50.02, 50.02), (49.91, 49.93, 50.0), (49.96, 49.98, 50.05), (49.95, 49.9, 49.99), (50.0, 49.95, 50.05), (49.99, 49.9, 49.96), (50.04, 49.95, 50.02), (17.53, -29.97, 48.78), (-49.88, -50.02, -47.38), (17.49, -30.07, 48.83), (-49.91, -50.12, -47.34), (17.41, -30.1, 48.9), (-50.0, -50.15, -47.27), (17.32, -30.05, 48.95), (-50.09, -50.09, -47.22), (17.28, -29.94, 48.95), (-50.12, -49.98, -47.22), (17.32, -29.84, 48.9), (-50.09, -49.88, -47.26), (17.41, -29.81, 48.84), (-50.0, -49.85, -47.33), (17.49, -29.87, 48.79), (-49.91, -49.91, -47.38), (17.35, -29.82, 48.87), (-32.1, -49.86, 50.0), (17.37, -29.86, 48.76), (-32.09, -49.9, 49.9), (17.4, -29.96, 48.72), (-32.05, -50.0, 49.85), (17.44, -30.05, 48.76), (-32.01, -50.1, 49.89), (17.46, -30.09, 48.86), (-31.99, -50.14, 50.0), (17.45, -30.05, 48.97), (-32.01, -50.1, 50.1), (17.41, -29.96, 49.01), (-32.04, -50.0, 50.15), (17.37, -29.86, 48.97), (-32.08, -49.9, 50.11), (48.98, -27.51, 48.66), (10.0, -50.08, 30.73), (48.96, -27.55, 48.75), (9.977, -50.12, 30.82), (48.9, -27.51, 48.83), (9.921, -50.08, 30.9), (48.84, -27.43, 48.84), (9.865, -50.0, 30.92), (48.82, -27.35, 48.79), (9.842, -49.92, 30.86), (48.84, -27.31, 48.7), (9.865, -49.88, 30.77), (48.9, -27.35, 48.62), (9.921, -49.92, 30.69), (48.96, -27.43, 48.6), (9.977, -50.0, 30.68), (49.05, -27.42, 48.72), (50.15, -49.99, 50.0), (49.0, -27.42, 48.83), (50.1, -49.99, 50.1), (48.9, -27.42, 48.87), (50.0, -49.99, 50.15), (48.8, -27.43, 48.83), (49.9, -50.0, 50.1), (48.75, -27.44, 48.72), (49.85, -50.01, 50.0), (48.8, -27.44, 48.62), (49.9, -50.01, 49.9), (48.9, -27.44, 48.58), (50.0, -50.01, 49.85), (49.0, -27.43, 48.62), (50.1, -50.0, 49.9), (49.89, -48.75, -49.79), (50.07, -49.99, -50.0), (49.87, -48.77, -49.74), (50.05, -50.0, -49.95), (49.82, -48.78, -49.72), (50.0, -50.01, -49.93), (49.77, -48.78, -49.74), (49.95, -50.02, -49.95), (49.75, -48.77, -49.79), (49.93, -50.01, -50.0), (49.77, -48.76, -49.84), (49.95, -50.0, -50.05), (49.82, -48.75, -49.86), (50.0, -49.99, -50.07), (49.87, -48.75, -49.84), (50.05, -49.98, -50.05), (49.81, -48.68, -49.79), (25.37, -49.92, -50.0), (49.81, -48.71, -49.84), (25.38, -49.94, -50.06), (49.82, -48.76, -49.87), (25.38, -50.0, -50.08), (49.82, -48.82, -49.84), (25.38, -50.06, -50.06), (49.82, -48.84, -49.79), (25.38, -50.08, -50.0), (49.82, -48.82, -49.73), (25.38, -50.06, -49.94), (49.82, -48.76, -49.71), (25.38, -50.0, -49.92), (49.81, -48.71, -49.73), (25.37, -49.94, -49.94), (25.3, -48.71, -48.84), (-49.95, -19.43, -50.0), (25.29, -48.75, -48.94), (-49.96, -19.47, -50.1), (25.25, -48.84, -48.98), (-50.0, -19.56, -50.14), (25.22, -48.93, -48.94), (-50.03, -19.66, -50.1), (25.2, -48.97, -48.84), (-50.05, -19.7, -50.0), (25.21, -48.93, -48.74), (-50.04, -19.66, -49.9), (25.25, -48.84, -48.7), (-50.0, -19.56, -49.86), (25.29, -48.75, -48.74), (-49.97, -19.47, -49.9), (25.25, -48.7, -48.84), (-50.0, -49.86, -22.44), (25.22, -48.74, -48.93), (-50.03, -49.9, -22.53), (25.21, -48.84, -48.97), (-50.05, -50.0, -22.57), (25.22, -48.94, -48.93), (-50.03, -50.1, -22.53), (25.25, -48.98, -48.84), (-50.0, -50.14, -22.44), (25.29, -48.94, -48.75), (-49.97, -50.1, -22.35), (25.3, -48.84, -48.71), (-49.95, -50.0, -22.31), (25.28, -48.74, -48.75), (-49.97, -49.9, -22.35), (50.04, -49.94, -49.94), (50.06, -49.97, -49.97), (50.02, -49.99, -49.91), (50.05, -50.02, -49.94), (49.97, -50.02, -49.92), (50.0, -50.05, -49.95), (49.93, -50.03, -49.95), (49.95, -50.06, -49.98), (49.91, -50.0, -50.0), (49.94, -50.03, -50.03), (49.93, -49.95, -50.03), (49.95, -49.98, -50.06), (49.97, -49.92, -50.02), (50.0, -49.95, -50.05), (50.02, -49.91, -49.99), (50.05, -49.94, -50.02), (49.97, -49.9, -49.97), (47.15, -49.93, -50.0), (49.97, -49.92, -50.02), (47.15, -49.95, -50.05), (49.97, -49.97, -50.04), (47.15, -50.0, -50.07), (49.97, -50.02, -50.02), (47.15, -50.05, -50.05), (49.97, -50.04, -49.97), (47.15, -50.07, -50.0), (49.97, -50.02, -49.92), (47.15, -50.05, -49.95), (49.97, -49.97, -49.9), (47.15, -50.0, -49.93), (49.97, -49.92, -49.92), (47.15, -49.95, -49.95), (50.02, 49.96, 49.96), (50.04, 49.98, 49.98), (50.01, 49.99, 49.94), (50.03, 50.01, 49.96), (49.98, 50.01, 49.94), (50.0, 50.03, 49.97), (49.95, 50.01, 49.97), (49.97, 50.04, 49.99), (49.94, 50.0, 50.0), (49.96, 50.02, 50.02), (49.95, 49.97, 50.01), (49.97, 49.99, 50.04), (49.98, 49.94, 50.01), (50.0, 49.97, 50.03), (50.01, 49.94, 49.99), (50.03, 49.96, 50.01), (50.03, 49.96, 49.96), (50.05, 49.98, 49.98), (50.01, 49.99, 49.94), (50.03, 50.01, 49.96), (49.98, 50.02, 49.94), (50.0, 50.04, 49.96), (49.95, 50.02, 49.96), (49.97, 50.04, 49.99), (49.93, 50.0, 50.0), (49.95, 50.02, 50.02), (49.95, 49.96, 50.02), (49.97, 49.99, 50.04), (49.98, 49.94, 50.02), (50.0, 49.96, 50.04), (50.01, 49.94, 49.99), (50.03, 49.96, 50.01), (50.02, 43.83, 49.9), (50.1, -50.0, 50.0), (49.99, 43.83, 49.98), (50.07, -50.0, 50.07), (49.92, 43.83, 50.01), (50.0, -50.0, 50.1), (49.84, 43.83, 49.98), (49.93, -50.0, 50.07), (49.81, 43.83, 49.9), (49.9, -50.0, 50.0), (49.84, 43.83, 49.83), (49.93, -50.0, 49.93), (49.92, 43.83, 49.8), (50.0, -50.0, 49.9), (49.99, 43.83, 49.83), (50.07, -50.0, 49.93), (50.02, 43.83, 49.9), (50.11, -50.0, -14.14), (49.99, 43.79, 49.97), (50.08, -50.04, -14.08), (49.92, 43.77, 49.99), (50.0, -50.06, -14.05), (49.84, 43.79, 49.97), (49.92, -50.04, -14.08), (49.81, 43.83, 49.9), (49.89, -50.0, -14.14), (49.84, 43.88, 49.84), (49.92, -49.96, -14.2), (49.92, 43.89, 49.81), (50.0, -49.94, -14.23), (49.99, 43.88, 49.84), (50.08, -49.96, -14.2), (50.04, 49.93, 49.93), (50.07, 49.97, 49.97), (50.02, 49.98, 49.9), (50.05, 50.02, 49.94), (49.97, 50.02, 49.9), (50.0, 50.06, 49.94), (49.92, 50.02, 49.94), (49.95, 50.06, 49.98), (49.9, 49.99, 49.99), (49.93, 50.03, 50.03), (49.92, 49.94, 50.02), (49.95, 49.98, 50.06), (49.97, 49.9, 50.02), (50.0, 49.94, 50.06), (50.02, 49.9, 49.98), (50.05, 49.94, 50.02), (49.97, 50.05, 49.96), (35.64, 50.09, 50.0), (49.97, 50.03, 49.89), (35.64, 50.07, 49.93), (49.97, 49.96, 49.87), (35.64, 50.0, 49.91), (49.97, 49.89, 49.89), (35.64, 49.93, 49.93), (49.97, 49.87, 49.96), (35.64, 49.91, 50.0), (49.97, 49.89, 50.03), (35.64, 49.93, 50.07), (49.97, 49.96, 50.05), (35.64, 50.0, 50.09), (49.97, 50.03, 50.03), (35.64, 50.07, 50.07), (49.36, 49.06, 49.06), (50.13, 49.95, 49.95), (49.32, 49.15, 49.0), (50.09, 50.04, 49.89), (49.23, 49.21, 49.01), (50.0, 50.1, 49.9), (49.15, 49.22, 49.08), (49.91, 50.11, 49.96), (49.11, 49.16, 49.16), (49.87, 50.05, 50.05), (49.15, 49.08, 49.22), (49.91, 49.96, 50.11), (49.23, 49.01, 49.21), (50.0, 49.9, 50.1), (49.32, 49.0, 49.15), (50.09, 49.89, 50.04), (49.37, 49.05, 49.05), (50.14, 49.94, 49.94), (49.33, 49.15, 48.99), (50.1, 50.04, 49.88), (49.23, 49.22, 49.0), (50.0, 50.11, 49.89), (49.14, 49.23, 49.07), (49.9, 50.12, 49.96), (49.1, 49.17, 49.17), (49.86, 50.06, 50.06), (49.14, 49.07, 49.23), (49.9, 49.96, 50.12), (49.23, 49.0, 49.22), (50.0, 49.89, 50.11), (49.33, 48.99, 49.15), (50.1, 49.88, 50.04), (50.04, -49.96, -49.96), (50.05, -49.98, -49.98), (50.03, -50.0, -49.94), (50.04, -50.02, -49.95), (49.99, -50.03, -49.94), (50.0, -50.04, -49.96), (49.95, -50.03, -49.97), (49.96, -50.05, -49.98), (49.94, -50.01, -50.01), (49.95, -50.02, -50.02), (49.95, -49.97, -50.03), (49.96, -49.98, -50.05), (49.99, -49.94, -50.03), (50.0, -49.96, -50.04), (50.03, -49.94, -50.0), (50.04, -49.95, -50.02), (50.04, -49.97, -49.97), (50.05, -49.98, -49.98), (50.02, -50.0, -49.94), (50.03, -50.01, -49.96), (49.99, -50.03, -49.95), (50.0, -50.04, -49.96), (49.95, -50.03, -49.97), (49.97, -50.04, -49.99), (49.94, -50.01, -50.01), (49.95, -50.02, -50.02), (49.95, -49.97, -50.03), (49.97, -49.99, -50.04), (49.99, -49.95, -50.03), (50.0, -49.96, -50.04), (50.02, -49.94, -50.0), (50.03, -49.96, -50.01), (49.87, 15.91, -49.76), (-7.804, 50.07, -33.24), (49.86, 15.91, -49.83), (-7.819, 50.08, -33.31), (49.82, 15.88, -49.88), (-7.856, 50.04, -33.35), (49.79, 15.81, -49.88), (-7.892, 49.98, -33.35), (49.77, 15.77, -49.83), (-7.907, 49.93, -33.3), (49.79, 15.76, -49.76), (-7.892, 49.92, -33.24), (49.82, 15.8, -49.71), (-7.856, 49.96, -33.19), (49.86, 15.86, -49.71), (-7.819, 50.02, -33.19), (49.92, 15.84, -49.79), (50.1, 50.0, -50.0), (49.89, 15.83, -49.86), (50.07, 50.0, -50.07), (49.82, 15.83, -49.89), (50.0, 50.0, -50.1), (49.75, 15.84, -49.86), (49.93, 50.0, -50.07), (49.72, 15.84, -49.79), (49.9, 50.0, -50.0), (49.75, 15.84, -49.72), (49.93, 50.0, -49.93), (49.82, 15.84, -49.7), (50.0, 50.0, -49.9), (49.89, 15.84, -49.72), (50.07, 50.0, -49.93), (38.53, -19.21, 49.86), (50.13, -49.95, 50.0), (38.5, -19.22, 49.96), (50.09, -49.97, 50.1), (38.41, -19.26, 50.0), (50.0, -50.0, 50.14), (38.32, -19.29, 49.96), (49.91, -50.03, 50.1), (38.28, -19.31, 49.86), (49.87, -50.05, 50.0), (38.32, -19.29, 49.77), (49.91, -50.03, 49.9), (38.41, -19.26, 49.73), (50.0, -50.0, 49.86), (38.5, -19.23, 49.77), (50.09, -49.97, 49.9), (38.47, -19.34, 49.81), (-15.02, -50.08, 31.48), (38.45, -19.36, 49.9), (-15.04, -50.1, 31.56), (38.41, -19.32, 49.96), (-15.09, -50.06, 31.62), (38.36, -19.24, 49.96), (-15.13, -49.98, 31.63), (38.34, -19.18, 49.91), (-15.15, -49.92, 31.58), (38.36, -19.16, 49.83), (-15.13, -49.9, 31.49), (38.41, -19.2, 49.77), (-15.09, -49.94, 31.43), (38.45, -19.28, 49.76), (-15.04, -50.02, 31.43), (-42.92, -8.568, 5.943), (-49.91, -41.23, -50.01), (-42.95, -8.622, 5.978), (-49.94, -41.28, -49.97), (-43.01, -8.642, 5.997), (-50.0, -41.3, -49.95), (-43.08, -8.615, 5.99), (-50.06, -41.27, -49.96), (-43.1, -8.558, 5.96), (-50.09, -41.22, -49.99), (-43.08, -8.504, 5.925), (-50.06, -41.16, -50.03), (-43.01, -8.485, 5.906), (-50.0, -41.14, -50.05), (-42.95, -8.511, 5.913), (-49.94, -41.17, -50.04), (-42.94, -8.567, 5.951), (-45.09, -50.0, -2.551), (-42.96, -8.576, 6.0), (-45.11, -50.01, -2.502), (-43.01, -8.578, 6.021), (-45.16, -50.01, -2.481), (-43.06, -8.571, 6.001), (-45.21, -50.01, -2.501), (-43.08, -8.56, 5.952), (-45.23, -50.0, -2.55), (-43.06, -8.551, 5.903), (-45.21, -49.99, -2.599), (-43.01, -8.549, 5.882), (-45.16, -49.99, -2.62), (-42.96, -8.556, 5.902), (-45.11, -49.99, -2.6), (47.6, -43.34, 49.97), (50.1, -49.96, 50.0), (47.57, -43.35, 50.04), (50.07, -49.97, 50.07), (47.5, -43.37, 50.08), (50.0, -50.0, 50.11), (47.43, -43.4, 50.04), (49.93, -50.03, 50.07), (47.4, -43.41, 49.97), (49.9, -50.04, 50.0), (47.43, -43.4, 49.9), (49.93, -50.03, 49.93), (47.5, -43.38, 49.87), (50.0, -50.0, 49.89), (47.57, -43.35, 49.9), (50.07, -49.97, 49.93), (47.61, -43.37, 49.97), (50.11, -50.0, -12.36), (47.58, -43.45, 49.98), (50.08, -50.08, -12.36), (47.5, -43.49, 49.98), (50.0, -50.11, -12.36), (47.42, -43.45, 49.98), (49.92, -50.08, -12.36), (47.39, -43.38, 49.97), (49.89, -50.0, -12.37), (47.42, -43.3, 49.96), (49.92, -49.92, -12.38), (47.5, -43.26, 49.96), (50.0, -49.89, -12.38), (47.58, -43.3, 49.97), (50.08, -49.92, -12.37), (47.91, -47.33, -45.29), (50.12, -49.9, -45.01), (47.87, -47.34, -45.17), (50.09, -49.91, -44.9), (47.79, -47.41, -45.12), (50.0, -49.98, -44.84), (47.7, -47.49, -45.16), (49.91, -50.06, -44.88), (47.66, -47.53, -45.27), (49.88, -50.1, -44.99), (47.7, -47.52, -45.38), (49.91, -50.09, -45.11), (47.79, -47.45, -45.44), (50.0, -50.02, -45.16), (47.87, -47.37, -45.4), (50.09, -49.94, -45.12), (47.97, -47.39, -45.21), (50.19, -49.96, -49.93), (47.92, -47.53, -45.16), (50.13, -50.1, -49.88), (47.79, -47.61, -45.18), (50.0, -50.18, -49.9), (47.66, -47.58, -45.26), (49.87, -50.15, -49.98), (47.6, -47.47, -45.34), (49.81, -50.04, -50.07), (47.66, -47.33, -45.39), (49.87, -49.9, -50.12), (47.79, -47.25, -45.37), (50.0, -49.82, -50.1), (47.92, -47.28, -45.3), (50.13, -49.85, -50.02), (49.68, 49.47, 49.47), (50.1, 49.96, 49.96), (49.65, 49.54, 49.42), (50.07, 50.03, 49.91), (49.58, 49.59, 49.42), (50.0, 50.08, 49.92), (49.51, 49.6, 49.48), (49.93, 50.09, 49.97), (49.48, 49.55, 49.55), (49.9, 50.04, 50.04), (49.51, 49.48, 49.6), (49.93, 49.97, 50.09), (49.58, 49.42, 49.59), (50.0, 49.92, 50.08), (49.65, 49.42, 49.54), (50.07, 49.91, 50.03), (49.58, 49.64, 49.51), (31.57, 50.13, 50.0), (49.58, 49.6, 49.41), (31.57, 50.09, 49.91), (49.57, 49.51, 49.38), (31.56, 50.0, 49.87), (49.57, 49.41, 49.41), (31.56, 49.91, 49.91), (49.57, 49.38, 49.51), (31.56, 49.87, 50.0), (49.58, 49.41, 49.6), (31.57, 49.91, 50.09), (49.58, 49.51, 49.64), (31.57, 50.0, 50.13), (49.58, 49.6, 49.6), (31.57, 50.09, 50.09), (50.03, -49.98, -49.98), (50.04, -49.98, -49.98), (50.02, -50.0, -49.96), (50.03, -50.01, -49.97), (49.99, -50.02, -49.96), (50.0, -50.03, -49.97), (49.97, -50.03, -49.98), (49.97, -50.03, -49.99), (49.96, -50.01, -50.01), (49.96, -50.02, -50.02), (49.97, -49.98, -50.03), (49.97, -49.99, -50.03), (49.99, -49.96, -50.02), (50.0, -49.97, -50.03), (50.02, -49.96, -50.0), (50.03, -49.97, -50.01), (50.04, -49.99, -49.99), (50.05, -50.0, -49.09), (50.03, -49.96, -49.99), (50.03, -49.97, -49.09), (49.99, -49.95, -49.99), (50.0, -49.95, -49.09), (49.96, -49.96, -49.99), (49.97, -49.97, -49.09), (49.95, -49.99, -49.99), (49.95, -50.0, -49.09), (49.96, -50.03, -49.99), (49.97, -50.03, -49.09), (49.99, -50.04, -49.99), (50.0, -50.05, -49.09), (50.03, -50.03, -49.99), (50.03, -50.03, -49.09), (43.78, -49.86, -49.96), (-34.29, -49.9, -50.0), (43.78, -49.89, -50.03), (-34.29, -49.93, -50.07), (43.78, -49.96, -50.06), (-34.29, -50.0, -50.1), (43.78, -50.03, -50.03), (-34.29, -50.07, -50.07), (43.78, -50.06, -49.96), (-34.29, -50.1, -50.0), (43.78, -50.03, -49.89), (-34.29, -50.07, -49.93), (43.78, -49.96, -49.86), (-34.29, -50.0, -49.9), (43.78, -49.89, -49.89), (-34.29, -49.93, -49.93), (43.84, -49.92, -49.91), (-38.86, -1.47, 10.02), (43.83, -49.88, -49.96), (-38.88, -1.434, 9.963), (43.78, -49.89, -50.01), (-38.92, -1.443, 9.913), (43.74, -49.94, -50.03), (-38.96, -1.49, 9.895), (43.73, -50.0, -50.01), (-38.98, -1.548, 9.918), (43.74, -50.03, -49.95), (-38.96, -1.584, 9.971), (43.78, -50.02, -49.9), (-38.92, -1.575, 10.02), (43.83, -49.98, -49.89), (-38.88, -1.528, 10.04), (49.9, 49.75, 49.75), (50.09, 49.96, 49.96), (49.88, 49.81, 49.71), (50.06, 50.02, 49.92), (49.82, 49.86, 49.71), (50.0, 50.07, 49.93), (49.75, 49.87, 49.76), (49.94, 50.08, 49.98), (49.73, 49.83, 49.83), (49.91, 50.04, 50.04), (49.75, 49.76, 49.87), (49.94, 49.98, 50.08), (49.82, 49.71, 49.86), (50.0, 49.93, 50.07), (49.88, 49.71, 49.81), (50.06, 49.92, 50.02), (49.93, 49.74, 49.74), (50.11, 49.95, 49.95), (49.89, 49.82, 49.69), (50.08, 50.03, 49.9), (49.82, 49.88, 49.7), (50.0, 50.09, 49.91), (49.74, 49.88, 49.76), (49.92, 50.1, 49.97), (49.71, 49.83, 49.83), (49.89, 50.05, 50.05), (49.74, 49.76, 49.88), (49.92, 49.97, 50.1), (49.82, 49.7, 49.88), (50.0, 49.91, 50.09), (49.89, 49.69, 49.82), (50.08, 49.9, 50.03), (50.03, 49.95, 49.95), (50.06, 49.98, 49.98), (50.02, 49.99, 49.92), (50.04, 50.02, 49.95), (49.98, 50.02, 49.93), (50.0, 50.05, 49.95), (49.94, 50.02, 49.96), (49.96, 50.05, 49.98), (49.92, 50.0, 50.0), (49.94, 50.02, 50.02), (49.94, 49.96, 50.02), (49.96, 49.98, 50.05), (49.98, 49.93, 50.02), (50.0, 49.95, 50.05), (50.02, 49.92, 49.99), (50.04, 49.95, 50.02), (50.05, 49.94, 49.94), (50.07, 49.97, 49.97), (50.03, 49.99, 49.91), (50.05, 50.02, 49.93), (49.98, 50.03, 49.91), (50.0, 50.06, 49.94), (49.92, 50.04, 49.95), (49.95, 50.07, 49.98), (49.9, 50.0, 50.0), (49.93, 50.03, 50.03), (49.92, 49.95, 50.04), (49.95, 49.98, 50.07), (49.98, 49.91, 50.03), (50.0, 49.94, 50.06), (50.03, 49.91, 49.99), (50.05, 49.93, 50.02), (35.69, -49.46, -49.86), (-37.77, -32.68, -12.51), (35.68, -49.42, -49.89), (-37.77, -32.64, -12.54), (35.66, -49.42, -49.94), (-37.8, -32.64, -12.59), (35.63, -49.45, -49.97), (-37.82, -32.68, -12.62), (35.63, -49.5, -49.96), (-37.83, -32.73, -12.61), (35.63, -49.54, -49.93), (-37.82, -32.76, -12.58), (35.66, -49.54, -49.88), (-37.8, -32.76, -12.53), (35.68, -49.51, -49.85), (-37.77, -32.73, -12.5), (35.66, -49.42, -49.91), (-33.15, -49.94, -50.0), (35.66, -49.44, -49.95), (-33.15, -49.96, -50.04), (35.66, -49.48, -49.97), (-33.15, -50.0, -50.06), (35.66, -49.52, -49.95), (-33.15, -50.04, -50.04), (35.66, -49.54, -49.91), (-33.15, -50.06, -50.0), (35.66, -49.52, -49.87), (-33.15, -50.04, -49.96), (35.66, -49.48, -49.85), (-33.15, -50.0, -49.94), (35.66, -49.44, -49.87), (-33.15, -49.96, -49.96), (48.69, -46.27, 22.76), (50.1, -50.0, -50.0), (48.66, -46.33, 22.77), (50.07, -50.07, -50.0), (48.59, -46.36, 22.77), (50.0, -50.09, -50.0), (48.52, -46.33, 22.76), (49.93, -50.07, -50.0), (48.5, -46.27, 22.76), (49.9, -50.0, -50.0), (48.52, -46.2, 22.76), (49.93, -49.93, -50.0), (48.59, -46.17, 22.76), (50.0, -49.91, -50.0), (48.66, -46.2, 22.76), (50.07, -49.93, -50.0), (48.66, -46.27, 22.72), (0.1299, -50.0, -50.04), (48.64, -46.33, 22.73), (0.1101, -50.06, -50.03), (48.59, -46.35, 22.77), (0.06231, -50.08, -50.0), (48.54, -46.32, 22.8), (0.01453, -50.06, -49.97), (48.52, -46.26, 22.81), (-0.005266, -50.0, -49.96), (48.54, -46.21, 22.79), (0.01453, -49.94, -49.97), (48.59, -46.19, 22.76), (0.06231, -49.92, -50.0), (48.64, -46.21, 22.73), (0.1101, -49.94, -50.03), (8.9, -49.9, -49.98), (-50.0, -49.92, -50.0), (8.9, -49.92, -50.03), (-50.0, -49.95, -50.05), (8.9, -49.98, -50.05), (-50.0, -50.0, -50.08), (8.9, -50.03, -50.03), (-50.0, -50.05, -50.05), (8.9, -50.05, -49.98), (-50.0, -50.08, -50.0), (8.9, -50.03, -49.92), (-50.0, -50.05, -49.95), (8.9, -49.98, -49.9), (-50.0, -50.0, -49.92), (8.9, -49.92, -49.92), (-50.0, -49.95, -49.95), (8.94, -49.97, -49.91), (-49.96, -47.6, -16.81), (8.928, -49.92, -49.93), (-49.97, -47.55, -16.83), (8.9, -49.9, -49.98), (-50.0, -47.53, -16.88), (8.871, -49.92, -50.03), (-50.03, -47.56, -16.93), (8.86, -49.98, -50.05), (-50.04, -47.62, -16.95), (8.871, -50.04, -50.02), (-50.03, -47.67, -16.92), (8.9, -50.06, -49.97), (-50.0, -47.69, -16.87), (8.928, -50.03, -49.92), (-49.97, -47.66, -16.82), (47.68, 47.12, 47.18), (50.14, 49.98, 40.11), (47.63, 47.03, 47.13), (50.1, 49.89, 40.06), (47.53, 47.0, 47.08), (50.0, 49.86, 40.01), (47.43, 47.05, 47.07), (49.9, 49.91, 40.0), (47.39, 47.15, 47.09), (49.86, 50.02, 40.03), (47.43, 47.25, 47.15), (49.9, 50.11, 40.08), (47.53, 47.28, 47.19), (50.0, 50.14, 40.12), (47.63, 47.22, 47.21), (50.1, 50.09, 40.14), (47.67, 47.13, 47.13), (48.0, 49.99, 49.99), (47.63, 47.2, 47.06), (47.96, 50.06, 49.93), (47.53, 47.23, 47.04), (47.86, 50.1, 49.9), (47.44, 47.21, 47.08), (47.77, 50.07, 49.94), (47.4, 47.14, 47.14), (47.73, 50.01, 50.01), (47.44, 47.08, 47.21), (47.77, 49.94, 50.07), (47.53, 47.04, 47.23), (47.86, 49.9, 50.1), (47.63, 47.06, 47.2), (47.96, 49.93, 50.06), (47.71, 48.81, 48.71), (-35.61, 50.1, 50.0), (47.71, 48.78, 48.63), (-35.61, 50.07, 49.93), (47.71, 48.71, 48.6), (-35.61, 50.0, 49.9), (47.71, 48.63, 48.63), (-35.61, 49.93, 49.93), (47.71, 48.6, 48.71), (-35.61, 49.9, 50.0), (47.71, 48.63, 48.78), (-35.61, 49.93, 50.07), (47.71, 48.71, 48.81), (-35.61, 50.0, 50.1), (47.72, 48.78, 48.78), (-35.61, 50.07, 50.07), (47.78, 48.65, 48.65), (50.07, 49.94, 49.94), (47.76, 48.72, 48.61), (50.05, 50.01, 49.9), (47.71, 48.78, 48.63), (50.0, 50.08, 49.92), (47.66, 48.8, 48.69), (49.95, 50.1, 49.99), (47.64, 48.77, 48.77), (49.93, 50.06, 50.06), (47.66, 48.69, 48.8), (49.95, 49.99, 50.1), (47.71, 48.63, 48.78), (50.0, 49.92, 50.08), (47.76, 48.61, 48.72), (50.05, 49.9, 50.01), (50.03, 49.93, 49.93), (50.06, 49.97, 49.97), (50.01, 49.98, 49.9), (50.04, 50.02, 49.95), (49.97, 50.01, 49.91), (50.0, 50.05, 49.95), (49.92, 50.01, 49.94), (49.96, 50.05, 49.98), (49.9, 49.99, 49.99), (49.94, 50.03, 50.03), (49.92, 49.94, 50.01), (49.96, 49.98, 50.05), (49.97, 49.91, 50.01), (50.0, 49.95, 50.05), (50.01, 49.9, 49.98), (50.04, 49.95, 50.02), (50.04, 49.93, 49.93), (50.08, 49.97, 49.97), (50.02, 49.98, 49.89), (50.05, 50.02, 49.93), (49.97, 50.02, 49.9), (50.0, 50.06, 49.94), (49.91, 50.03, 49.94), (49.95, 50.07, 49.98), (49.89, 49.99, 49.99), (49.92, 50.03, 50.03), (49.91, 49.94, 50.03), (49.95, 49.98, 50.07), (49.97, 49.9, 50.02), (50.0, 49.94, 50.06), (50.02, 49.89, 49.98), (50.05, 49.93, 50.02), (49.97, -49.49, -49.91), (50.05, -50.0, -43.76), (49.96, -49.46, -49.91), (50.03, -49.97, -43.76), (49.92, -49.44, -49.91), (50.0, -49.95, -43.75), (49.89, -49.46, -49.91), (49.97, -49.97, -43.75), (49.88, -49.49, -49.91), (49.95, -50.0, -43.76), (49.89, -49.52, -49.91), (49.97, -50.03, -43.76), (49.92, -49.54, -49.92), (50.0, -50.05, -43.76), (49.96, -49.52, -49.92), (50.03, -50.03, -43.76), (49.92, -49.43, -49.91), (34.15, -49.94, -50.0), (49.92, -49.45, -49.96), (34.15, -49.95, -50.05), (49.92, -49.49, -49.98), (34.16, -50.0, -50.06), (49.93, -49.54, -49.96), (34.16, -50.05, -50.05), (49.93, -49.55, -49.91), (34.16, -50.06, -50.0), (49.93, -49.54, -49.87), (34.16, -50.05, -49.95), (49.92, -49.49, -49.85), (34.16, -50.0, -49.94), (49.92, -49.45, -49.87), (34.15, -49.95, -49.95), (49.99, 49.86, 49.86), (50.08, 49.96, 49.96), (49.97, 49.92, 49.82), (50.06, 50.02, 49.93), (49.91, 49.96, 49.83), (50.0, 50.07, 49.93), (49.85, 49.97, 49.87), (49.94, 50.07, 49.98), (49.83, 49.93, 49.93), (49.92, 50.04, 50.04), (49.85, 49.87, 49.97), (49.94, 49.98, 50.07), (49.91, 49.83, 49.96), (50.0, 49.93, 50.07), (49.97, 49.82, 49.92), (50.06, 49.93, 50.02), (49.99, 49.86, 49.86), (50.08, 49.97, 49.97), (49.96, 49.92, 49.82), (50.06, 50.02, 49.93), (49.91, 49.96, 49.83), (50.0, 50.06, 49.94), (49.85, 49.96, 49.87), (49.94, 50.07, 49.98), (49.83, 49.93, 49.93), (49.92, 50.03, 50.03), (49.85, 49.87, 49.96), (49.94, 49.98, 50.07), (49.91, 49.83, 49.96), (50.0, 49.94, 50.06), (49.96, 49.82, 49.92), (50.06, 49.93, 50.02), (50.02, -49.89, -45.06), (50.03, -50.0, -11.81), (50.01, -49.87, -45.06), (50.02, -49.98, -11.81), (49.98, -49.86, -45.06), (50.0, -49.97, -11.81), (49.96, -49.87, -45.06), (49.98, -49.98, -11.81), (49.95, -49.89, -45.06), (49.97, -50.0, -11.81), (49.96, -49.91, -45.06), (49.98, -50.02, -11.81), (49.98, -49.92, -45.06), (50.0, -50.03, -11.81), (50.01, -49.91, -45.06), (50.02, -50.02, -11.81), (50.02, -49.89, -45.05), (26.73, -40.42, 13.86), (50.01, -49.86, -45.06), (26.72, -40.39, 13.85), (49.98, -49.85, -45.07), (26.69, -40.38, 13.84), (49.96, -49.86, -45.08), (26.66, -40.39, 13.83), (49.94, -49.89, -45.08), (26.65, -40.42, 13.83), (49.96, -49.92, -45.07), (26.66, -40.45, 13.84), (49.98, -49.93, -45.06), (26.69, -40.46, 13.85), (50.01, -49.92, -45.05), (26.72, -40.45, 13.86), (49.88, -49.78, -49.87), (44.6, -49.91, -50.0), (49.89, -49.8, -49.93), (44.6, -49.93, -50.07), (49.89, -49.87, -49.96), (44.61, -50.0, -50.09), (49.89, -49.93, -49.93), (44.61, -50.07, -50.07), (49.89, -49.96, -49.87), (44.61, -50.09, -50.0), (49.89, -49.93, -49.8), (44.6, -50.07, -49.93), (49.88, -49.87, -49.78), (44.6, -50.0, -49.91), (49.88, -49.8, -49.8), (44.6, -49.93, -49.93), (49.96, -49.84, -49.84), (50.08, -49.97, -49.97), (49.94, -49.89, -49.8), (50.05, -50.02, -49.93), (49.89, -49.93, -49.8), (50.0, -50.06, -49.94), (49.83, -49.94, -49.85), (49.95, -50.07, -49.98), (49.81, -49.9, -49.9), (49.92, -50.03, -50.03), (49.83, -49.85, -49.94), (49.95, -49.98, -50.07), (49.89, -49.8, -49.93), (50.0, -49.94, -50.06), (49.94, -49.8, -49.89), (50.05, -49.93, -50.02), (-48.25, -33.4, -36.6), (-49.93, -50.0, -50.0), (-48.27, -33.44, -36.56), (-49.95, -50.04, -49.96), (-48.33, -33.45, -36.54), (-50.0, -50.05, -49.94), (-48.38, -33.43, -36.55), (-50.05, -50.03, -49.96), (-48.4, -33.4, -36.59), (-50.07, -50.0, -50.0), (-48.38, -33.36, -36.64), (-50.05, -49.96, -50.04), (-48.33, -33.35, -36.65), (-50.0, -49.95, -50.06), (-48.27, -33.37, -36.64), (-49.95, -49.97, -50.04), (-48.26, -33.38, -36.58), (-41.94, -44.25, -49.98), (-48.28, -33.43, -36.55), (-41.96, -44.29, -49.96), (-48.33, -33.45, -36.55), (-42.0, -44.32, -49.96), (-48.37, -33.45, -36.58), (-42.05, -44.32, -49.98), (-48.39, -33.41, -36.62), (-42.07, -44.28, -50.02), (-48.37, -33.37, -36.64), (-42.05, -44.24, -50.04), (-48.33, -33.35, -36.64), (-42.0, -44.21, -50.04), (-48.28, -33.35, -36.62), (-41.96, -44.22, -50.02), (49.44, -38.85, 49.38), (-3.672, -49.88, 50.0), (49.44, -38.88, 49.29), (-3.666, -49.92, 49.92), (49.46, -38.96, 49.26), (-3.649, -50.0, 49.88), (49.48, -39.04, 49.29), (-3.632, -50.08, 49.92), (49.49, -39.08, 49.38), (-3.624, -50.12, 50.0), (49.48, -39.04, 49.46), (-3.63, -50.08, 50.08), (49.46, -38.96, 49.49), (-3.646, -50.0, 50.12), (49.45, -38.88, 49.46), (-3.664, -49.92, 50.08), (49.57, -38.96, 49.38), (50.11, -50.0, 41.39), (49.54, -39.01, 49.44), (50.08, -50.04, 41.45), (49.46, -39.03, 49.47), (50.0, -50.07, 41.48), (49.38, -39.01, 49.44), (49.92, -50.05, 41.45), (49.35, -38.97, 49.37), (49.89, -50.0, 41.39), (49.38, -38.92, 49.31), (49.92, -49.96, 41.32), (49.46, -38.9, 49.29), (50.0, -49.93, 41.3), (49.54, -38.91, 49.31), (50.08, -49.95, 41.33), (49.96, -49.87, -49.96), (40.28, -49.92, -50.0), (49.96, -49.9, -50.01), (40.28, -49.94, -50.06), (49.96, -49.96, -50.04), (40.28, -50.0, -50.08), (49.96, -50.01, -50.01), (40.28, -50.06, -50.06), (49.96, -50.04, -49.96), (40.28, -50.08, -50.0), (49.96, -50.01, -49.9), (40.28, -50.06, -49.94), (49.96, -49.96, -49.87), (40.28, -50.0, -49.92), (49.96, -49.9, -49.9), (40.28, -49.94, -49.94), (50.02, -49.93, -49.93), (50.05, -49.98, -49.98), (50.0, -49.97, -49.91), (50.04, -50.02, -49.95), (49.96, -50.0, -49.91), (50.0, -50.04, -49.96), (49.92, -50.0, -49.94), (49.96, -50.05, -49.98), (49.91, -49.98, -49.98), (49.95, -50.02, -50.02), (49.92, -49.94, -50.0), (49.96, -49.98, -50.05), (49.96, -49.91, -50.0), (50.0, -49.96, -50.04), (50.0, -49.91, -49.97), (50.04, -49.95, -50.02), (-19.4, -12.95, -4.114), (-49.96, -26.25, 13.68), (-19.41, -12.91, -4.099), (-49.97, -26.2, 13.69), (-19.43, -12.88, -4.117), (-50.0, -26.17, 13.68), (-19.46, -12.87, -4.155), (-50.03, -26.16, 13.64), (-19.47, -12.9, -4.193), (-50.04, -26.19, 13.6), (-19.46, -12.94, -4.207), (-50.03, -26.23, 13.59), (-19.43, -12.97, -4.19), (-50.0, -26.27, 13.6), (-19.41, -12.98, -4.151), (-49.97, -26.27, 13.64), (-19.36, -12.92, -4.146), (-31.65, 50.01, 47.35), (-19.38, -12.89, -4.188), (-31.67, 50.04, 47.3), (-19.43, -12.88, -4.21), (-31.72, 50.05, 47.28), (-19.49, -12.9, -4.198), (-31.77, 50.03, 47.29), (-19.51, -12.93, -4.16), (-31.8, 49.99, 47.33), (-19.49, -12.96, -4.118), (-31.77, 49.96, 47.37), (-19.43, -12.97, -4.096), (-31.72, 49.95, 47.4), (-19.38, -12.95, -4.108), (-31.67, 49.97, 47.38), (19.86, -44.29, 35.24), (-46.09, -50.02, 2.207), (19.84, -44.37, 35.28), (-46.1, -50.09, 2.251), (19.81, -44.39, 35.36), (-46.14, -50.12, 2.329), (19.77, -44.35, 35.43), (-46.18, -50.07, 2.396), (19.75, -44.26, 35.45), (-46.19, -49.98, 2.412), (19.77, -44.18, 35.4), (-46.18, -49.91, 2.368), (19.81, -44.16, 35.32), (-46.14, -49.88, 2.289), (19.84, -44.21, 35.26), (-46.1, -49.93, 2.223), (19.86, -44.28, 35.27), (-49.95, -48.38, -14.94), (19.84, -44.35, 35.3), (-49.96, -48.44, -14.91), (19.81, -44.37, 35.35), (-50.0, -48.46, -14.86), (19.77, -44.34, 35.4), (-50.04, -48.43, -14.81), (19.75, -44.27, 35.42), (-50.05, -48.36, -14.79), (19.77, -44.21, 35.39), (-50.04, -48.3, -14.82), (19.81, -44.18, 35.34), (-50.0, -48.28, -14.87), (19.84, -44.22, 35.28), (-49.96, -48.31, -14.92), (-22.17, -47.93, 14.24), (-49.93, -50.0, -39.7), (-22.19, -47.99, 14.25), (-49.95, -50.06, -39.69), (-22.24, -48.01, 14.28), (-50.0, -50.08, -39.66), (-22.3, -47.98, 14.31), (-50.05, -50.06, -39.63), (-22.32, -47.92, 14.32), (-50.07, -50.0, -39.63), (-22.3, -47.87, 14.3), (-50.05, -49.94, -39.64), (-22.24, -47.84, 14.28), (-50.0, -49.92, -39.67), (-22.19, -47.87, 14.25), (-49.95, -49.94, -39.69), (-22.15, -47.9, 14.26), (-49.91, 16.14, -25.62), (-22.18, -47.94, 14.21), (-49.93, 16.09, -25.68), (-22.24, -47.98, 14.19), (-50.0, 16.06, -25.69), (-22.31, -47.98, 14.23), (-50.07, 16.05, -25.65), (-22.34, -47.96, 14.3), (-50.09, 16.08, -25.59), (-22.31, -47.91, 14.35), (-50.07, 16.13, -25.53), (-22.24, -47.87, 14.36), (-50.0, 16.16, -25.52), (-22.18, -47.87, 14.33), (-49.93, 16.17, -25.56), (50.04, -3.962, 17.28), (50.08, -50.0, -50.0), (50.02, -4.011, 17.31), (50.06, -50.05, -49.97), (49.96, -4.031, 17.33), (50.0, -50.07, -49.95), (49.9, -4.011, 17.31), (49.94, -50.05, -49.97), (49.88, -3.962, 17.28), (49.92, -50.0, -50.0), (49.9, -3.914, 17.25), (49.94, -49.95, -50.03), (49.96, -3.894, 17.23), (50.0, -49.93, -50.05), (50.02, -3.914, 17.25), (50.06, -49.95, -50.03), (50.03, -4.004, 17.25), (12.17, -50.04, -13.17), (50.01, -4.025, 17.31), (12.15, -50.06, -13.11), (49.96, -4.01, 17.35), (12.09, -50.05, -13.07), (49.91, -3.967, 17.35), (12.04, -50.0, -13.07), (49.89, -3.921, 17.31), (12.02, -49.96, -13.12), (49.91, -3.899, 17.25), (12.04, -49.94, -13.18), (49.96, -3.914, 17.21), (12.09, -49.95, -13.22), (50.01, -3.958, 17.21), (12.15, -50.0, -13.22), (23.24, -36.54, -4.242), (27.9, -50.0, -49.99), (23.22, -36.58, -4.23), (27.88, -50.05, -49.98), (23.17, -36.61, -4.228), (27.83, -50.07, -49.98), (23.12, -36.59, -4.239), (27.78, -50.05, -49.99), (23.1, -36.54, -4.255), (27.76, -50.0, -50.01), (23.12, -36.49, -4.267), (27.78, -49.95, -50.02), (23.17, -36.47, -4.268), (27.83, -49.93, -50.02), (23.22, -36.49, -4.258), (27.88, -49.95, -50.01), (23.15, -36.47, -4.246), (-43.98, -49.93, 8.88), (23.15, -36.49, -4.294), (-43.98, -49.95, 8.832), (23.15, -36.54, -4.315), (-43.98, -50.0, 8.811), (23.17, -36.59, -4.297), (-43.96, -50.05, 8.828), (23.18, -36.61, -4.251), (-43.95, -50.07, 8.875), (23.18, -36.59, -4.203), (-43.94, -50.05, 8.923), (23.18, -36.54, -4.181), (-43.95, -50.0, 8.944), (23.17, -36.49, -4.199), (-43.96, -49.95, 8.926), (49.89, 49.63, 49.63), (50.15, 49.93, 49.93), (49.84, 49.73, 49.56), (50.11, 50.04, 49.86), (49.73, 49.82, 49.57), (50.0, 50.13, 49.87), (49.63, 49.83, 49.65), (49.89, 50.14, 49.96), (49.58, 49.76, 49.76), (49.85, 50.07, 50.07), (49.63, 49.65, 49.83), (49.89, 49.96, 50.14), (49.73, 49.57, 49.82), (50.0, 49.87, 50.13), (49.84, 49.56, 49.73), (50.11, 49.86, 50.04), (49.85, 49.64, 49.64), (50.12, 49.95, 49.95), (49.82, 49.72, 49.59), (50.08, 50.03, 49.89), (49.73, 49.79, 49.59), (50.0, 50.1, 49.9), (49.65, 49.8, 49.66), (49.92, 50.11, 49.97), (49.62, 49.74, 49.74), (49.88, 50.05, 50.05), (49.65, 49.66, 49.8), (49.92, 49.97, 50.11), (49.73, 49.59, 49.79), (50.0, 49.9, 50.1), (49.82, 49.59, 49.72), (50.08, 49.89, 50.03), (49.16, 49.13, 49.34), (50.07, 49.64, 49.94), (49.14, 49.2, 49.31), (50.05, 49.71, 49.9), (49.09, 49.27, 49.33), (50.0, 49.78, 49.93), (49.04, 49.28, 49.4), (49.95, 49.79, 49.99), (49.02, 49.24, 49.47), (49.93, 49.75, 50.06), (49.04, 49.16, 49.5), (49.95, 49.67, 50.1), (49.09, 49.1, 49.47), (50.0, 49.61, 50.07), (49.14, 49.08, 49.41), (50.05, 49.59, 50.01), (49.17, 49.13, 49.36), (50.08, 49.95, 49.96), (49.14, 49.19, 49.32), (50.05, 50.0, 49.91), (49.09, 49.24, 49.32), (50.0, 50.06, 49.92), (49.04, 49.26, 49.37), (49.95, 50.08, 49.97), (49.02, 49.24, 49.44), (49.92, 50.05, 50.04), (49.04, 49.18, 49.49), (49.95, 50.0, 50.09), (49.09, 49.12, 49.48), (50.0, 49.94, 50.08), (49.14, 49.1, 49.43), (50.05, 49.92, 50.03), (50.04, -50.0, -49.49), (50.04, -30.75, -1.404), (50.03, -49.97, -49.5), (50.03, -30.72, -1.415), (50.0, -49.96, -49.5), (50.0, -30.71, -1.419), (49.97, -49.97, -49.5), (49.97, -30.72, -1.415), (49.96, -50.0, -49.49), (49.96, -30.75, -1.404), (49.97, -50.02, -49.47), (49.97, -30.77, -1.394), (50.0, -50.03, -49.47), (50.0, -30.78, -1.389), (50.03, -50.02, -49.47), (50.03, -30.77, -1.394), (50.03, -50.0, -49.48), (38.32, -50.0, -13.24), (50.02, -49.97, -49.48), (38.31, -49.98, -13.24), (50.0, -49.96, -49.49), (38.29, -49.97, -13.25), (49.98, -49.97, -49.49), (38.26, -49.98, -13.26), (49.97, -50.0, -49.5), (38.25, -50.0, -13.26), (49.98, -50.02, -49.49), (38.26, -50.02, -13.26), (50.0, -50.03, -49.49), (38.29, -50.03, -13.25), (50.02, -50.02, -49.48), (38.31, -50.02, -13.24)], [], [(0, 1, 3, 2), (2, 3, 5, 4), (4, 5, 7, 6), (6, 7, 9, 8), (8, 9, 11, 10), (10, 11, 13, 12), (12, 13, 15, 14), (14, 15, 1, 0), (16, 17, 19, 18), (18, 19, 21, 20), (20, 21, 23, 22), (22, 23, 25, 24), (24, 25, 27, 26), (26, 27, 29, 28), (28, 29, 31, 30), (30, 31, 17, 16), (32, 33, 35, 34), (34, 35, 37, 36), (36, 37, 39, 38), (38, 39, 41, 40), (40, 41, 43, 42), (42, 43, 45, 44), (44, 45, 47, 46), (46, 47, 33, 32), (48, 49, 51, 50), (50, 51, 53, 52), (52, 53, 55, 54), (54, 55, 57, 56), (56, 57, 59, 58), (58, 59, 61, 60), (60, 61, 63, 62), (62, 63, 49, 48), (64, 65, 67, 66), (66, 67, 69, 68), (68, 69, 71, 70), (70, 71, 73, 72), (72, 73, 75, 74), (74, 75, 77, 76), (76, 77, 79, 78), (78, 79, 65, 64), (80, 81, 83, 82), (82, 83, 85, 84), (84, 85, 87, 86), (86, 87, 89, 88), (88, 89, 91, 90), (90, 91, 93, 92), (92, 93, 95, 94), (94, 95, 81, 80), (96, 97, 99, 98), (98, 99, 101, 100), (100, 101, 103, 102), (102, 103, 105, 104), (104, 105, 107, 106), (106, 107, 109, 108), (108, 109, 111, 110), (110, 111, 97, 96), (112, 113, 115, 114), (114, 115, 117, 116), (116, 117, 119, 118), (118, 119, 121, 120), (120, 121, 123, 122), (122, 123, 125, 124), (124, 125, 127, 126), (126, 127, 113, 112), (128, 129, 131, 130), (130, 131, 133, 132), (132, 133, 135, 134), (134, 135, 137, 136), (136, 137, 139, 138), (138, 139, 141, 140), (140, 141, 143, 142), (142, 143, 129, 128), (144, 145, 147, 146), (146, 147, 149, 148), (148, 149, 151, 150), (150, 151, 153, 152), (152, 153, 155, 154), (154, 155, 157, 156), (156, 157, 159, 158), (158, 159, 145, 144), (160, 161, 163, 162), (162, 163, 165, 164), (164, 165, 167, 166), (166, 167, 169, 168), (168, 169, 171, 170), (170, 171, 173, 172), (172, 173, 175, 174), (174, 175, 161, 160), (176, 177, 179, 178), (178, 179, 181, 180), (180, 181, 183, 182), (182, 183, 185, 184), (184, 185, 187, 186), (186, 187, 189, 188), (188, 189, 191, 190), (190, 191, 177, 176), (192, 193, 195, 194), (194, 195, 197, 196), (196, 197, 199, 198), (198, 199, 201, 200), (200, 201, 203, 202), (202, 203, 205, 204), (204, 205, 207, 206), (206, 207, 193, 192), (208, 209, 211, 210), (210, 211, 213, 212), (212, 213, 215, 214), (214, 215, 217, 216), (216, 217, 219, 218), (218, 219, 221, 220), (220, 221, 223, 222), (222, 223, 209, 208), (224, 225, 227, 226), (226, 227, 229, 228), (228, 229, 231, 230), (230, 231, 233, 232), (232, 233, 235, 234), (234, 235, 237, 236), (236, 237, 239, 238), (238, 239, 225, 224), (240, 241, 243, 242), (242, 243, 245, 244), (244, 245, 247, 246), (246, 247, 249, 248), (248, 249, 251, 250), (250, 251, 253, 252), (252, 253, 255, 254), (254, 255, 241, 240), (256, 257, 259, 258), (258, 259, 261, 260), (260, 261, 263, 262), (262, 263, 265, 264), (264, 265, 267, 266), (266, 267, 269, 268), (268, 269, 271, 270), (270, 271, 257, 256), (272, 273, 275, 274), (274, 275, 277, 276), (276, 277, 279, 278), (278, 279, 281, 280), (280, 281, 283, 282), (282, 283, 285, 284), (284, 285, 287, 286), (286, 287, 273, 272), (288, 289, 291, 290), (290, 291, 293, 292), (292, 293, 295, 294), (294, 295, 297, 296), (296, 297, 299, 298), (298, 299, 301, 300), (300, 301, 303, 302), (302, 303, 289, 288), (304, 305, 307, 306), (306, 307, 309, 308), (308, 309, 311, 310), (310, 311, 313, 312), (312, 313, 315, 314), (314, 315, 317, 316), (316, 317, 319, 318), (318, 319, 305, 304), (320, 321, 323, 322), (322, 323, 325, 324), (324, 325, 327, 326), (326, 327, 329, 328), (328, 329, 331, 330), (330, 331, 333, 332), (332, 333, 335, 334), (334, 335, 321, 320), (336, 337, 339, 338), (338, 339, 341, 340), (340, 341, 343, 342), (342, 343, 345, 344), (344, 345, 347, 346), (346, 347, 349, 348), (348, 349, 351, 350), (350, 351, 337, 336), (352, 353, 355, 354), (354, 355, 357, 356), (356, 357, 359, 358), (358, 359, 361, 360), (360, 361, 363, 362), (362, 363, 365, 364), (364, 365, 367, 366), (366, 367, 353, 352), (368, 369, 371, 370), (370, 371, 373, 372), (372, 373, 375, 374), (374, 375, 377, 376), (376, 377, 379, 378), (378, 379, 381, 380), (380, 381, 383, 382), (382, 383, 369, 368), (384, 385, 387, 386), (386, 387, 389, 388), (388, 389, 391, 390), (390, 391, 393, 392), (392, 393, 395, 394), (394, 395, 397, 396), (396, 397, 399, 398), (398, 399, 385, 384), (400, 401, 403, 402), (402, 403, 405, 404), (404, 405, 407, 406), (406, 407, 409, 408), (408, 409, 411, 410), (410, 411, 413, 412), (412, 413, 415, 414), (414, 415, 401, 400), (416, 417, 419, 418), (418, 419, 421, 420), (420, 421, 423, 422), (422, 423, 425, 424), (424, 425, 427, 426), (426, 427, 429, 428), (428, 429, 431, 430), (430, 431, 417, 416), (432, 433, 435, 434), (434, 435, 437, 436), (436, 437, 439, 438), (438, 439, 441, 440), (440, 441, 443, 442), (442, 443, 445, 444), (444, 445, 447, 446), (446, 447, 433, 432), (448, 449, 451, 450), (450, 451, 453, 452), (452, 453, 455, 454), (454, 455, 457, 456), (456, 457, 459, 458), (458, 459, 461, 460), (460, 461, 463, 462), (462, 463, 449, 448), (464, 465, 467, 466), (466, 467, 469, 468), (468, 469, 471, 470), (470, 471, 473, 472), (472, 473, 475, 474), (474, 475, 477, 476), (476, 477, 479, 478), (478, 479, 465, 464), (480, 481, 483, 482), (482, 483, 485, 484), (484, 485, 487, 486), (486, 487, 489, 488), (488, 489, 491, 490), (490, 491, 493, 492), (492, 493, 495, 494), (494, 495, 481, 480), (496, 497, 499, 498), (498, 499, 501, 500), (500, 501, 503, 502), (502, 503, 505, 504), (504, 505, 507, 506), (506, 507, 509, 508), (508, 509, 511, 510), (510, 511, 497, 496), (512, 513, 515, 514), (514, 515, 517, 516), (516, 517, 519, 518), (518, 519, 521, 520), (520, 521, 523, 522), (522, 523, 525, 524), (524, 525, 527, 526), (526, 527, 513, 512), (528, 529, 531, 530), (530, 531, 533, 532), (532, 533, 535, 534), (534, 535, 537, 536), (536, 537, 539, 538), (538, 539, 541, 540), (540, 541, 543, 542), (542, 543, 529, 528), (544, 545, 547, 546), (546, 547, 549, 548), (548, 549, 551, 550), (550, 551, 553, 552), (552, 553, 555, 554), (554, 555, 557, 556), (556, 557, 559, 558), (558, 559, 545, 544), (560, 561, 563, 562), (562, 563, 565, 564), (564, 565, 567, 566), (566, 567, 569, 568), (568, 569, 571, 570), (570, 571, 573, 572), (572, 573, 575, 574), (574, 575, 561, 560), (576, 577, 579, 578), (578, 579, 581, 580), (580, 581, 583, 582), (582, 583, 585, 584), (584, 585, 587, 586), (586, 587, 589, 588), (588, 589, 591, 590), (590, 591, 577, 576), (592, 593, 595, 594), (594, 595, 597, 596), (596, 597, 599, 598), (598, 599, 601, 600), (600, 601, 603, 602), (602, 603, 605, 604), (604, 605, 607, 606), (606, 607, 593, 592), (608, 609, 611, 610), (610, 611, 613, 612), (612, 613, 615, 614), (614, 615, 617, 616), (616, 617, 619, 618), (618, 619, 621, 620), (620, 621, 623, 622), (622, 623, 609, 608), (624, 625, 627, 626), (626, 627, 629, 628), (628, 629, 631, 630), (630, 631, 633, 632), (632, 633, 635, 634), (634, 635, 637, 636), (636, 637, 639, 638), (638, 639, 625, 624), (640, 641, 643, 642), (642, 643, 645, 644), (644, 645, 647, 646), (646, 647, 649, 648), (648, 649, 651, 650), (650, 651, 653, 652), (652, 653, 655, 654), (654, 655, 641, 640), (656, 657, 659, 658), (658, 659, 661, 660), (660, 661, 663, 662), (662, 663, 665, 664), (664, 665, 667, 666), (666, 667, 669, 668), (668, 669, 671, 670), (670, 671, 657, 656), (672, 673, 675, 674), (674, 675, 677, 676), (676, 677, 679, 678), (678, 679, 681, 680), (680, 681, 683, 682), (682, 683, 685, 684), (684, 685, 687, 686), (686, 687, 673, 672), (688, 689, 691, 690), (690, 691, 693, 692), (692, 693, 695, 694), (694, 695, 697, 696), (696, 697, 699, 698), (698, 699, 701, 700), (700, 701, 703, 702), (702, 703, 689, 688), (704, 705, 707, 706), (706, 707, 709, 708), (708, 709, 711, 710), (710, 711, 713, 712), (712, 713, 715, 714), (714, 715, 717, 716), (716, 717, 719, 718), (718, 719, 705, 704), (720, 721, 723, 722), (722, 723, 725, 724), (724, 725, 727, 726), (726, 727, 729, 728), (728, 729, 731, 730), (730, 731, 733, 732), (732, 733, 735, 734), (734, 735, 721, 720), (736, 737, 739, 738), (738, 739, 741, 740), (740, 741, 743, 742), (742, 743, 745, 744), (744, 745, 747, 746), (746, 747, 749, 748), (748, 749, 751, 750), (750, 751, 737, 736), (752, 753, 755, 754), (754, 755, 757, 756), (756, 757, 759, 758), (758, 759, 761, 760), (760, 761, 763, 762), (762, 763, 765, 764), (764, 765, 767, 766), (766, 767, 753, 752), (768, 769, 771, 770), (770, 771, 773, 772), (772, 773, 775, 774), (774, 775, 777, 776), (776, 777, 779, 778), (778, 779, 781, 780), (780, 781, 783, 782), (782, 783, 769, 768), (784, 785, 787, 786), (786, 787, 789, 788), (788, 789, 791, 790), (790, 791, 793, 792), (792, 793, 795, 794), (794, 795, 797, 796), (796, 797, 799, 798), (798, 799, 785, 784), (800, 801, 803, 802), (802, 803, 805, 804), (804, 805, 807, 806), (806, 807, 809, 808), (808, 809, 811, 810), (810, 811, 813, 812), (812, 813, 815, 814), (814, 815, 801, 800), (816, 817, 819, 818), (818, 819, 821, 820), (820, 821, 823, 822), (822, 823, 825, 824), (824, 825, 827, 826), (826, 827, 829, 828), (828, 829, 831, 830), (830, 831, 817, 816), (832, 833, 835, 834), (834, 835, 837, 836), (836, 837, 839, 838), (838, 839, 841, 840), (840, 841, 843, 842), (842, 843, 845, 844), (844, 845, 847, 846), (846, 847, 833, 832), (848, 849, 851, 850), (850, 851, 853, 852), (852, 853, 855, 854), (854, 855, 857, 856), (856, 857, 859, 858), (858, 859, 861, 860), (860, 861, 863, 862), (862, 863, 849, 848), (864, 865, 867, 866), (866, 867, 869, 868), (868, 869, 871, 870), (870, 871, 873, 872), (872, 873, 875, 874), (874, 875, 877, 876), (876, 877, 879, 878), (878, 879, 865, 864), (880, 881, 883, 882), (882, 883, 885, 884), (884, 885, 887, 886), (886, 887, 889, 888), (888, 889, 891, 890), (890, 891, 893, 892), (892, 893, 895, 894), (894, 895, 881, 880), (896, 897, 899, 898), (898, 899, 901, 900), (900, 901, 903, 902), (902, 903, 905, 904), (904, 905, 907, 906), (906, 907, 909, 908), (908, 909, 911, 910), (910, 911, 897, 896), (912, 913, 915, 914), (914, 915, 917, 916), (916, 917, 919, 918), (918, 919, 921, 920), (920, 921, 923, 922), (922, 923, 925, 924), (924, 925, 927, 926), (926, 927, 913, 912), (928, 929, 931, 930), (930, 931, 933, 932), (932, 933, 935, 934), (934, 935, 937, 936), (936, 937, 939, 938), (938, 939, 941, 940), (940, 941, 943, 942), (942, 943, 929, 928), (944, 945, 947, 946), (946, 947, 949, 948), (948, 949, 951, 950), (950, 951, 953, 952), (952, 953, 955, 954), (954, 955, 957, 956), (956, 957, 959, 958), (958, 959, 945, 944), (960, 961, 963, 962), (962, 963, 965, 964), (964, 965, 967, 966), (966, 967, 969, 968), (968, 969, 971, 970), (970, 971, 973, 972), (972, 973, 975, 974), (974, 975, 961, 960), (976, 977, 979, 978), (978, 979, 981, 980), (980, 981, 983, 982), (982, 983, 985, 984), (984, 985, 987, 986), (986, 987, 989, 988), (988, 989, 991, 990), (990, 991, 977, 976), (992, 993, 995, 994), (994, 995, 997, 996), (996, 997, 999, 998), (998, 999, 1001, 1000), (1000, 1001, 1003, 1002), (1002, 1003, 1005, 1004), (1004, 1005, 1007, 1006), (1006, 1007, 993, 992), (1008, 1009, 1011, 1010), (1010, 1011, 1013, 1012), (1012, 1013, 1015, 1014), (1014, 1015, 1017, 1016), (1016, 1017, 1019, 1018), (1018, 1019, 1021, 1020), (1020, 1021, 1023, 1022), (1022, 1023, 1009, 1008), (1024, 1025, 1027, 1026), (1026, 1027, 1029, 1028), (1028, 1029, 1031, 1030), (1030, 1031, 1033, 1032), (1032, 1033, 1035, 1034), (1034, 1035, 1037, 1036), (1036, 1037, 1039, 1038), (1038, 1039, 1025, 1024), (1040, 1041, 1043, 1042), (1042, 1043, 1045, 1044), (1044, 1045, 1047, 1046), (1046, 1047, 1049, 1048), (1048, 1049, 1051, 1050), (1050, 1051, 1053, 1052), (1052, 1053, 1055, 1054), (1054, 1055, 1041, 1040), (1056, 1057, 1059, 1058), (1058, 1059, 1061, 1060), (1060, 1061, 1063, 1062), (1062, 1063, 1065, 1064), (1064, 1065, 1067, 1066), (1066, 1067, 1069, 1068), (1068, 1069, 1071, 1070), (1070, 1071, 1057, 1056), (1072, 1073, 1075, 1074), (1074, 1075, 1077, 1076), (1076, 1077, 1079, 1078), (1078, 1079, 1081, 1080), (1080, 1081, 1083, 1082), (1082, 1083, 1085, 1084), (1084, 1085, 1087, 1086), (1086, 1087, 1073, 1072), (1088, 1089, 1091, 1090), (1090, 1091, 1093, 1092), (1092, 1093, 1095, 1094), (1094, 1095, 1097, 1096), (1096, 1097, 1099, 1098), (1098, 1099, 1101, 1100), (1100, 1101, 1103, 1102), (1102, 1103, 1089, 1088), (1104, 1105, 1107, 1106), (1106, 1107, 1109, 1108), (1108, 1109, 1111, 1110), (1110, 1111, 1113, 1112), (1112, 1113, 1115, 1114), (1114, 1115, 1117, 1116), (1116, 1117, 1119, 1118), (1118, 1119, 1105, 1104), (1120, 1121, 1123, 1122), (1122, 1123, 1125, 1124), (1124, 1125, 1127, 1126), (1126, 1127, 1129, 1128), (1128, 1129, 1131, 1130), (1130, 1131, 1133, 1132), (1132, 1133, 1135, 1134), (1134, 1135, 1121, 1120), (1136, 1137, 1139, 1138), (1138, 1139, 1141, 1140), (1140, 1141, 1143, 1142), (1142, 1143, 1145, 1144), (1144, 1145, 1147, 1146), (1146, 1147, 1149, 1148), (1148, 1149, 1151, 1150), (1150, 1151, 1137, 1136), (1152, 1153, 1155, 1154), (1154, 1155, 1157, 1156), (1156, 1157, 1159, 1158), (1158, 1159, 1161, 1160), (1160, 1161, 1163, 1162), (1162, 1163, 1165, 1164), (1164, 1165, 1167, 1166), (1166, 1167, 1153, 1152), (1168, 1169, 1171, 1170), (1170, 1171, 1173, 1172), (1172, 1173, 1175, 1174), (1174, 1175, 1177, 1176), (1176, 1177, 1179, 1178), (1178, 1179, 1181, 1180), (1180, 1181, 1183, 1182), (1182, 1183, 1169, 1168), (1184, 1185, 1187, 1186), (1186, 1187, 1189, 1188), (1188, 1189, 1191, 1190), (1190, 1191, 1193, 1192), (1192, 1193, 1195, 1194), (1194, 1195, 1197, 1196), (1196, 1197, 1199, 1198), (1198, 1199, 1185, 1184), (1200, 1201, 1203, 1202), (1202, 1203, 1205, 1204), (1204, 1205, 1207, 1206), (1206, 1207, 1209, 1208), (1208, 1209, 1211, 1210), (1210, 1211, 1213, 1212), (1212, 1213, 1215, 1214), (1214, 1215, 1201, 1200), (1216, 1217, 1219, 1218), (1218, 1219, 1221, 1220), (1220, 1221, 1223, 1222), (1222, 1223, 1225, 1224), (1224, 1225, 1227, 1226), (1226, 1227, 1229, 1228), (1228, 1229, 1231, 1230), (1230, 1231, 1217, 1216), (1232, 1233, 1235, 1234), (1234, 1235, 1237, 1236), (1236, 1237, 1239, 1238), (1238, 1239, 1241, 1240), (1240, 1241, 1243, 1242), (1242, 1243, 1245, 1244), (1244, 1245, 1247, 1246), (1246, 1247, 1233, 1232), (1248, 1249, 1251, 1250), (1250, 1251, 1253, 1252), (1252, 1253, 1255, 1254), (1254, 1255, 1257, 1256), (1256, 1257, 1259, 1258), (1258, 1259, 1261, 1260), (1260, 1261, 1263, 1262), (1262, 1263, 1249, 1248), (1264, 1265, 1267, 1266), (1266, 1267, 1269, 1268), (1268, 1269, 1271, 1270), (1270, 1271, 1273, 1272), (1272, 1273, 1275, 1274), (1274, 1275, 1277, 1276), (1276, 1277, 1279, 1278), (1278, 1279, 1265, 1264), (1280, 1281, 1283, 1282), (1282, 1283, 1285, 1284), (1284, 1285, 1287, 1286), (1286, 1287, 1289, 1288), (1288, 1289, 1291, 1290), (1290, 1291, 1293, 1292), (1292, 1293, 1295, 1294), (1294, 1295, 1281, 1280), (1296, 1297, 1299, 1298), (1298, 1299, 1301, 1300), (1300, 1301, 1303, 1302), (1302, 1303, 1305, 1304), (1304, 1305, 1307, 1306), (1306, 1307, 1309, 1308), (1308, 1309, 1311, 1310), (1310, 1311, 1297, 1296), (1312, 1313, 1315, 1314), (1314, 1315, 1317, 1316), (1316, 1317, 1319, 1318), (1318, 1319, 1321, 1320), (1320, 1321, 1323, 1322), (1322, 1323, 1325, 1324), (1324, 1325, 1327, 1326), (1326, 1327, 1313, 1312), (1328, 1329, 1331, 1330), (1330, 1331, 1333, 1332), (1332, 1333, 1335, 1334), (1334, 1335, 1337, 1336), (1336, 1337, 1339, 1338), (1338, 1339, 1341, 1340), (1340, 1341, 1343, 1342), (1342, 1343, 1329, 1328), (1344, 1345, 1347, 1346), (1346, 1347, 1349, 1348), (1348, 1349, 1351, 1350), (1350, 1351, 1353, 1352), (1352, 1353, 1355, 1354), (1354, 1355, 1357, 1356), (1356, 1357, 1359, 1358), (1358, 1359, 1345, 1344), (1360, 1361, 1363, 1362), (1362, 1363, 1365, 1364), (1364, 1365, 1367, 1366), (1366, 1367, 1369, 1368), (1368, 1369, 1371, 1370), (1370, 1371, 1373, 1372), (1372, 1373, 1375, 1374), (1374, 1375, 1361, 1360), (1376, 1377, 1379, 1378), (1378, 1379, 1381, 1380), (1380, 1381, 1383, 1382), (1382, 1383, 1385, 1384), (1384, 1385, 1387, 1386), (1386, 1387, 1389, 1388), (1388, 1389, 1391, 1390), (1390, 1391, 1377, 1376), (1392, 1393, 1395, 1394), (1394, 1395, 1397, 1396), (1396, 1397, 1399, 1398), (1398, 1399, 1401, 1400), (1400, 1401, 1403, 1402), (1402, 1403, 1405, 1404), (1404, 1405, 1407, 1406), (1406, 1407, 1393, 1392), (1408, 1409, 1411, 1410), (1410, 1411, 1413, 1412), (1412, 1413, 1415, 1414), (1414, 1415, 1417, 1416), (1416, 1417, 1419, 1418), (1418, 1419, 1421, 1420), (1420, 1421, 1423, 1422), (1422, 1423, 1409, 1408), (1424, 1425, 1427, 1426), (1426, 1427, 1429, 1428), (1428, 1429, 1431, 1430), (1430, 1431, 1433, 1432), (1432, 1433, 1435, 1434), (1434, 1435, 1437, 1436), (1436, 1437, 1439, 1438), (1438, 1439, 1425, 1424), (1440, 1441, 1443, 1442), (1442, 1443, 1445, 1444), (1444, 1445, 1447, 1446), (1446, 1447, 1449, 1448), (1448, 1449, 1451, 1450), (1450, 1451, 1453, 1452), (1452, 1453, 1455, 1454), (1454, 1455, 1441, 1440), (1456, 1457, 1459, 1458), (1458, 1459, 1461, 1460), (1460, 1461, 1463, 1462), (1462, 1463, 1465, 1464), (1464, 1465, 1467, 1466), (1466, 1467, 1469, 1468), (1468, 1469, 1471, 1470), (1470, 1471, 1457, 1456), (1472, 1473, 1475, 1474), (1474, 1475, 1477, 1476), (1476, 1477, 1479, 1478), (1478, 1479, 1481, 1480), (1480, 1481, 1483, 1482), (1482, 1483, 1485, 1484), (1484, 1485, 1487, 1486), (1486, 1487, 1473, 1472), (1488, 1489, 1491, 1490), (1490, 1491, 1493, 1492), (1492, 1493, 1495, 1494), (1494, 1495, 1497, 1496), (1496, 1497, 1499, 1498), (1498, 1499, 1501, 1500), (1500, 1501, 1503, 1502), (1502, 1503, 1489, 1488), (1504, 1505, 1507, 1506), (1506, 1507, 1509, 1508), (1508, 1509, 1511, 1510), (1510, 1511, 1513, 1512), (1512, 1513, 1515, 1514), (1514, 1515, 1517, 1516), (1516, 1517, 1519, 1518), (1518, 1519, 1505, 1504), (1520, 1521, 1523, 1522), (1522, 1523, 1525, 1524), (1524, 1525, 1527, 1526), (1526, 1527, 1529, 1528), (1528, 1529, 1531, 1530), (1530, 1531, 1533, 1532), (1532, 1533, 1535, 1534), (1534, 1535, 1521, 1520), (1536, 1537, 1539, 1538), (1538, 1539, 1541, 1540), (1540, 1541, 1543, 1542), (1542, 1543, 1545, 1544), (1544, 1545, 1547, 1546), (1546, 1547, 1549, 1548), (1548, 1549, 1551, 1550), (1550, 1551, 1537, 1536), (1552, 1553, 1555, 1554), (1554, 1555, 1557, 1556), (1556, 1557, 1559, 1558), (1558, 1559, 1561, 1560), (1560, 1561, 1563, 1562), (1562, 1563, 1565, 1564), (1564, 1565, 1567, 1566), (1566, 1567, 1553, 1552), (1568, 1569, 1571, 1570), (1570, 1571, 1573, 1572), (1572, 1573, 1575, 1574), (1574, 1575, 1577, 1576), (1576, 1577, 1579, 1578), (1578, 1579, 1581, 1580), (1580, 1581, 1583, 1582), (1582, 1583, 1569, 1568), (1584, 1585, 1587, 1586), (1586, 1587, 1589, 1588), (1588, 1589, 1591, 1590), (1590, 1591, 1593, 1592), (1592, 1593, 1595, 1594), (1594, 1595, 1597, 1596), (1596, 1597, 1599, 1598), (1598, 1599, 1585, 1584), (1600, 1601, 1603, 1602), (1602, 1603, 1605, 1604), (1604, 1605, 1607, 1606), (1606, 1607, 1609, 1608), (1608, 1609, 1611, 1610), (1610, 1611, 1613, 1612), (1612, 1613, 1615, 1614), (1614, 1615, 1601, 1600), (1616, 1617, 1619, 1618), (1618, 1619, 1621, 1620), (1620, 1621, 1623, 1622), (1622, 1623, 1625, 1624), (1624, 1625, 1627, 1626), (1626, 1627, 1629, 1628), (1628, 1629, 1631, 1630), (1630, 1631, 1617, 1616), (1632, 1633, 1635, 1634), (1634, 1635, 1637, 1636), (1636, 1637, 1639, 1638), (1638, 1639, 1641, 1640), (1640, 1641, 1643, 1642), (1642, 1643, 1645, 1644), (1644, 1645, 1647, 1646), (1646, 1647, 1633, 1632), (1648, 1649, 1651, 1650), (1650, 1651, 1653, 1652), (1652, 1653, 1655, 1654), (1654, 1655, 1657, 1656), (1656, 1657, 1659, 1658), (1658, 1659, 1661, 1660), (1660, 1661, 1663, 1662), (1662, 1663, 1649, 1648), (1664, 1665, 1667, 1666), (1666, 1667, 1669, 1668), (1668, 1669, 1671, 1670), (1670, 1671, 1673, 1672), (1672, 1673, 1675, 1674), (1674, 1675, 1677, 1676), (1676, 1677, 1679, 1678), (1678, 1679, 1665, 1664), (1680, 1681, 1683, 1682), (1682, 1683, 1685, 1684), (1684, 1685, 1687, 1686), (1686, 1687, 1689, 1688), (1688, 1689, 1691, 1690), (1690, 1691, 1693, 1692), (1692, 1693, 1695, 1694), (1694, 1695, 1681, 1680), (1696, 1697, 1699, 1698), (1698, 1699, 1701, 1700), (1700, 1701, 1703, 1702), (1702, 1703, 1705, 1704), (1704, 1705, 1707, 1706), (1706, 1707, 1709, 1708), (1708, 1709, 1711, 1710), (1710, 1711, 1697, 1696), (1712, 1713, 1715, 1714), (1714, 1715, 1717, 1716), (1716, 1717, 1719, 1718), (1718, 1719, 1721, 1720), (1720, 1721, 1723, 1722), (1722, 1723, 1725, 1724), (1724, 1725, 1727, 1726), (1726, 1727, 1713, 1712), (1728, 1729, 1731, 1730), (1730, 1731, 1733, 1732), (1732, 1733, 1735, 1734), (1734, 1735, 1737, 1736), (1736, 1737, 1739, 1738), (1738, 1739, 1741, 1740), (1740, 1741, 1743, 1742), (1742, 1743, 1729, 1728), (1744, 1745, 1747, 1746), (1746, 1747, 1749, 1748), (1748, 1749, 1751, 1750), (1750, 1751, 1753, 1752), (1752, 1753, 1755, 1754), (1754, 1755, 1757, 1756), (1756, 1757, 1759, 1758), (1758, 1759, 1745, 1744), (1760, 1761, 1763, 1762), (1762, 1763, 1765, 1764), (1764, 1765, 1767, 1766), (1766, 1767, 1769, 1768), (1768, 1769, 1771, 1770), (1770, 1771, 1773, 1772), (1772, 1773, 1775, 1774), (1774, 1775, 1761, 1760), (1776, 1777, 1779, 1778), (1778, 1779, 1781, 1780), (1780, 1781, 1783, 1782), (1782, 1783, 1785, 1784), (1784, 1785, 1787, 1786), (1786, 1787, 1789, 1788), (1788, 1789, 1791, 1790), (1790, 1791, 1777, 1776), (1792, 1793, 1795, 1794), (1794, 1795, 1797, 1796), (1796, 1797, 1799, 1798), (1798, 1799, 1801, 1800), (1800, 1801, 1803, 1802), (1802, 1803, 1805, 1804), (1804, 1805, 1807, 1806), (1806, 1807, 1793, 1792), (1808, 1809, 1811, 1810), (1810, 1811, 1813, 1812), (1812, 1813, 1815, 1814), (1814, 1815, 1817, 1816), (1816, 1817, 1819, 1818), (1818, 1819, 1821, 1820), (1820, 1821, 1823, 1822), (1822, 1823, 1809, 1808), (1824, 1825, 1827, 1826), (1826, 1827, 1829, 1828), (1828, 1829, 1831, 1830), (1830, 1831, 1833, 1832), (1832, 1833, 1835, 1834), (1834, 1835, 1837, 1836), (1836, 1837, 1839, 1838), (1838, 1839, 1825, 1824), (1840, 1841, 1843, 1842), (1842, 1843, 1845, 1844), (1844, 1845, 1847, 1846), (1846, 1847, 1849, 1848), (1848, 1849, 1851, 1850), (1850, 1851, 1853, 1852), (1852, 1853, 1855, 1854), (1854, 1855, 1841, 1840), (1856, 1857, 1859, 1858), (1858, 1859, 1861, 1860), (1860, 1861, 1863, 1862), (1862, 1863, 1865, 1864), (1864, 1865, 1867, 1866), (1866, 1867, 1869, 1868), (1868, 1869, 1871, 1870), (1870, 1871, 1857, 1856), (1872, 1873, 1875, 1874), (1874, 1875, 1877, 1876), (1876, 1877, 1879, 1878), (1878, 1879, 1881, 1880), (1880, 1881, 1883, 1882), (1882, 1883, 1885, 1884), (1884, 1885, 1887, 1886), (1886, 1887, 1873, 1872), (1888, 1889, 1891, 1890), (1890, 1891, 1893, 1892), (1892, 1893, 1895, 1894), (1894, 1895, 1897, 1896), (1896, 1897, 1899, 1898), (1898, 1899, 1901, 1900), (1900, 1901, 1903, 1902), (1902, 1903, 1889, 1888), (1904, 1905, 1907, 1906), (1906, 1907, 1909, 1908), (1908, 1909, 1911, 1910), (1910, 1911, 1913, 1912), (1912, 1913, 1915, 1914), (1914, 1915, 1917, 1916), (1916, 1917, 1919, 1918), (1918, 1919, 1905, 1904), (1920, 1921, 1923, 1922), (1922, 1923, 1925, 1924), (1924, 1925, 1927, 1926), (1926, 1927, 1929, 1928), (1928, 1929, 1931, 1930), (1930, 1931, 1933, 1932), (1932, 1933, 1935, 1934), (1934, 1935, 1921, 1920), (1936, 1937, 1939, 1938), (1938, 1939, 1941, 1940), (1940, 1941, 1943, 1942), (1942, 1943, 1945, 1944), (1944, 1945, 1947, 1946), (1946, 1947, 1949, 1948), (1948, 1949, 1951, 1950), (1950, 1951, 1937, 1936), (1952, 1953, 1955, 1954), (1954, 1955, 1957, 1956), (1956, 1957, 1959, 1958), (1958, 1959, 1961, 1960), (1960, 1961, 1963, 1962), (1962, 1963, 1965, 1964), (1964, 1965, 1967, 1966), (1966, 1967, 1953, 1952), (1968, 1969, 1971, 1970), (1970, 1971, 1973, 1972), (1972, 1973, 1975, 1974), (1974, 1975, 1977, 1976), (1976, 1977, 1979, 1978), (1978, 1979, 1981, 1980), (1980, 1981, 1983, 1982), (1982, 1983, 1969, 1968), (1984, 1985, 1987, 1986), (1986, 1987, 1989, 1988), (1988, 1989, 1991, 1990), (1990, 1991, 1993, 1992), (1992, 1993, 1995, 1994), (1994, 1995, 1997, 1996), (1996, 1997, 1999, 1998), (1998, 1999, 1985, 1984), (2000, 2001, 2003, 2002), (2002, 2003, 2005, 2004), (2004, 2005, 2007, 2006), (2006, 2007, 2009, 2008), (2008, 2009, 2011, 2010), (2010, 2011, 2013, 2012), (2012, 2013, 2015, 2014), (2014, 2015, 2001, 2000), (2016, 2017, 2019, 2018), (2018, 2019, 2021, 2020), (2020, 2021, 2023, 2022), (2022, 2023, 2025, 2024), (2024, 2025, 2027, 2026), (2026, 2027, 2029, 2028), (2028, 2029, 2031, 2030), (2030, 2031, 2017, 2016), (2032, 2033, 2035, 2034), (2034, 2035, 2037, 2036), (2036, 2037, 2039, 2038), (2038, 2039, 2041, 2040), (2040, 2041, 2043, 2042), (2042, 2043, 2045, 2044), (2044, 2045, 2047, 2046), (2046, 2047, 2033, 2032), (2048, 2049, 2051, 2050), (2050, 2051, 2053, 2052), (2052, 2053, 2055, 2054), (2054, 2055, 2057, 2056), (2056, 2057, 2059, 2058), (2058, 2059, 2061, 2060), (2060, 2061, 2063, 2062), (2062, 2063, 2049, 2048), (2064, 2065, 2067, 2066), (2066, 2067, 2069, 2068), (2068, 2069, 2071, 2070), (2070, 2071, 2073, 2072), (2072, 2073, 2075, 2074), (2074, 2075, 2077, 2076), (2076, 2077, 2079, 2078), (2078, 2079, 2065, 2064), (2080, 2081, 2083, 2082), (2082, 2083, 2085, 2084), (2084, 2085, 2087, 2086), (2086, 2087, 2089, 2088), (2088, 2089, 2091, 2090), (2090, 2091, 2093, 2092), (2092, 2093, 2095, 2094), (2094, 2095, 2081, 2080), (2096, 2097, 2099, 2098), (2098, 2099, 2101, 2100), (2100, 2101, 2103, 2102), (2102, 2103, 2105, 2104), (2104, 2105, 2107, 2106), (2106, 2107, 2109, 2108), (2108, 2109, 2111, 2110), (2110, 2111, 2097, 2096), (2112, 2113, 2115, 2114), (2114, 2115, 2117, 2116), (2116, 2117, 2119, 2118), (2118, 2119, 2121, 2120), (2120, 2121, 2123, 2122), (2122, 2123, 2125, 2124), (2124, 2125, 2127, 2126), (2126, 2127, 2113, 2112), (2128, 2129, 2131, 2130), (2130, 2131, 2133, 2132), (2132, 2133, 2135, 2134), (2134, 2135, 2137, 2136), (2136, 2137, 2139, 2138), (2138, 2139, 2141, 2140), (2140, 2141, 2143, 2142), (2142, 2143, 2129, 2128), (2144, 2145, 2147, 2146), (2146, 2147, 2149, 2148), (2148, 2149, 2151, 2150), (2150, 2151, 2153, 2152), (2152, 2153, 2155, 2154), (2154, 2155, 2157, 2156), (2156, 2157, 2159, 2158), (2158, 2159, 2145, 2144), (2160, 2161, 2163, 2162), (2162, 2163, 2165, 2164), (2164, 2165, 2167, 2166), (2166, 2167, 2169, 2168), (2168, 2169, 2171, 2170), (2170, 2171, 2173, 2172), (2172, 2173, 2175, 2174), (2174, 2175, 2161, 2160), (2176, 2177, 2179, 2178), (2178, 2179, 2181, 2180), (2180, 2181, 2183, 2182), (2182, 2183, 2185, 2184), (2184, 2185, 2187, 2186), (2186, 2187, 2189, 2188), (2188, 2189, 2191, 2190), (2190, 2191, 2177, 2176), (2192, 2193, 2195, 2194), (2194, 2195, 2197, 2196), (2196, 2197, 2199, 2198), (2198, 2199, 2201, 2200), (2200, 2201, 2203, 2202), (2202, 2203, 2205, 2204), (2204, 2205, 2207, 2206), (2206, 2207, 2193, 2192), (2208, 2209, 2211, 2210), (2210, 2211, 2213, 2212), (2212, 2213, 2215, 2214), (2214, 2215, 2217, 2216), (2216, 2217, 2219, 2218), (2218, 2219, 2221, 2220), (2220, 2221, 2223, 2222), (2222, 2223, 2209, 2208), (2224, 2225, 2227, 2226), (2226, 2227, 2229, 2228), (2228, 2229, 2231, 2230), (2230, 2231, 2233, 2232), (2232, 2233, 2235, 2234), (2234, 2235, 2237, 2236), (2236, 2237, 2239, 2238), (2238, 2239, 2225, 2224), (2240, 2241, 2243, 2242), (2242, 2243, 2245, 2244), (2244, 2245, 2247, 2246), (2246, 2247, 2249, 2248), (2248, 2249, 2251, 2250), (2250, 2251, 2253, 2252), (2252, 2253, 2255, 2254), (2254, 2255, 2241, 2240), (2256, 2257, 2259, 2258), (2258, 2259, 2261, 2260), (2260, 2261, 2263, 2262), (2262, 2263, 2265, 2264), (2264, 2265, 2267, 2266), (2266, 2267, 2269, 2268), (2268, 2269, 2271, 2270), (2270, 2271, 2257, 2256), (2272, 2273, 2275, 2274), (2274, 2275, 2277, 2276), (2276, 2277, 2279, 2278), (2278, 2279, 2281, 2280), (2280, 2281, 2283, 2282), (2282, 2283, 2285, 2284), (2284, 2285, 2287, 2286), (2286, 2287, 2273, 2272), (2288, 2289, 2291, 2290), (2290, 2291, 2293, 2292), (2292, 2293, 2295, 2294), (2294, 2295, 2297, 2296), (2296, 2297, 2299, 2298), (2298, 2299, 2301, 2300), (2300, 2301, 2303, 2302), (2302, 2303, 2289, 2288), (2304, 2305, 2307, 2306), (2306, 2307, 2309, 2308), (2308, 2309, 2311, 2310), (2310, 2311, 2313, 2312), (2312, 2313, 2315, 2314), (2314, 2315, 2317, 2316), (2316, 2317, 2319, 2318), (2318, 2319, 2305, 2304), (2320, 2321, 2323, 2322), (2322, 2323, 2325, 2324), (2324, 2325, 2327, 2326), (2326, 2327, 2329, 2328), (2328, 2329, 2331, 2330), (2330, 2331, 2333, 2332), (2332, 2333, 2335, 2334), (2334, 2335, 2321, 2320), (2336, 2337, 2339, 2338), (2338, 2339, 2341, 2340), (2340, 2341, 2343, 2342), (2342, 2343, 2345, 2344), (2344, 2345, 2347, 2346), (2346, 2347, 2349, 2348), (2348, 2349, 2351, 2350), (2350, 2351, 2337, 2336), (2352, 2353, 2355, 2354), (2354, 2355, 2357, 2356), (2356, 2357, 2359, 2358), (2358, 2359, 2361, 2360), (2360, 2361, 2363, 2362), (2362, 2363, 2365, 2364), (2364, 2365, 2367, 2366), (2366, 2367, 2353, 2352), (2368, 2369, 2371, 2370), (2370, 2371, 2373, 2372), (2372, 2373, 2375, 2374), (2374, 2375, 2377, 2376), (2376, 2377, 2379, 2378), (2378, 2379, 2381, 2380), (2380, 2381, 2383, 2382), (2382, 2383, 2369, 2368), (2384, 2385, 2387, 2386), (2386, 2387, 2389, 2388), (2388, 2389, 2391, 2390), (2390, 2391, 2393, 2392), (2392, 2393, 2395, 2394), (2394, 2395, 2397, 2396), (2396, 2397, 2399, 2398), (2398, 2399, 2385, 2384), (2400, 2401, 2403, 2402), (2402, 2403, 2405, 2404), (2404, 2405, 2407, 2406), (2406, 2407, 2409, 2408), (2408, 2409, 2411, 2410), (2410, 2411, 2413, 2412), (2412, 2413, 2415, 2414), (2414, 2415, 2401, 2400), (2416, 2417, 2419, 2418), (2418, 2419, 2421, 2420), (2420, 2421, 2423, 2422), (2422, 2423, 2425, 2424), (2424, 2425, 2427, 2426), (2426, 2427, 2429, 2428), (2428, 2429, 2431, 2430), (2430, 2431, 2417, 2416), (2432, 2433, 2435, 2434), (2434, 2435, 2437, 2436), (2436, 2437, 2439, 2438), (2438, 2439, 2441, 2440), (2440, 2441, 2443, 2442), (2442, 2443, 2445, 2444), (2444, 2445, 2447, 2446), (2446, 2447, 2433, 2432), (2448, 2449, 2451, 2450), (2450, 2451, 2453, 2452), (2452, 2453, 2455, 2454), (2454, 2455, 2457, 2456), (2456, 2457, 2459, 2458), (2458, 2459, 2461, 2460), (2460, 2461, 2463, 2462), (2462, 2463, 2449, 2448), (2464, 2465, 2467, 2466), (2466, 2467, 2469, 2468), (2468, 2469, 2471, 2470), (2470, 2471, 2473, 2472), (2472, 2473, 2475, 2474), (2474, 2475, 2477, 2476), (2476, 2477, 2479, 2478), (2478, 2479, 2465, 2464), (2480, 2481, 2483, 2482), (2482, 2483, 2485, 2484), (2484, 2485, 2487, 2486), (2486, 2487, 2489, 2488), (2488, 2489, 2491, 2490), (2490, 2491, 2493, 2492), (2492, 2493, 2495, 2494), (2494, 2495, 2481, 2480), (2496, 2497, 2499, 2498), (2498, 2499, 2501, 2500), (2500, 2501, 2503, 2502), (2502, 2503, 2505, 2504), (2504, 2505, 2507, 2506), (2506, 2507, 2509, 2508), (2508, 2509, 2511, 2510), (2510, 2511, 2497, 2496), (2512, 2513, 2515, 2514), (2514, 2515, 2517, 2516), (2516, 2517, 2519, 2518), (2518, 2519, 2521, 2520), (2520, 2521, 2523, 2522), (2522, 2523, 2525, 2524), (2524, 2525, 2527, 2526), (2526, 2527, 2513, 2512), (2528, 2529, 2531, 2530), (2530, 2531, 2533, 2532), (2532, 2533, 2535, 2534), (2534, 2535, 2537, 2536), (2536, 2537, 2539, 2538), (2538, 2539, 2541, 2540), (2540, 2541, 2543, 2542), (2542, 2543, 2529, 2528), (2544, 2545, 2547, 2546), (2546, 2547, 2549, 2548), (2548, 2549, 2551, 2550), (2550, 2551, 2553, 2552), (2552, 2553, 2555, 2554), (2554, 2555, 2557, 2556), (2556, 2557, 2559, 2558), (2558, 2559, 2545, 2544), (2560, 2561, 2563, 2562), (2562, 2563, 2565, 2564), (2564, 2565, 2567, 2566), (2566, 2567, 2569, 2568), (2568, 2569, 2571, 2570), (2570, 2571, 2573, 2572), (2572, 2573, 2575, 2574), (2574, 2575, 2561, 2560)])
me_arbolvascular_cco.materials.append(mat_material_001)
me_arbolvascular_cco.update()

# ---- objects
ob_cube = bpy.data.objects.new('Cube', me_cube)
ob_light = bpy.data.objects.new('Light', light_light)
ob_camera = bpy.data.objects.new('Camera', cam_camera)
ob_arbolvascular_cco = bpy.data.objects.new('ArbolVascular_CCO', me_arbolvascular_cco)

# ---- transforms, parenting, visibility, modifiers, constraints
ob_cube.location = (0.0, 0.0, 0.0)
ob_cube.lock_rotations_4d = False
ob_cube.empty_display_type = 'ARROWS'
ob_cube.lineart.crease_threshold = 0.0
ob_light.location = (4.076, 1.005, 5.904)
ob_light.rotation_euler = (0.6503, 0.05522, 1.866)
ob_light.lock_rotations_4d = False
ob_light.empty_display_type = 'ARROWS'
ob_light.color = (0.0, 0.0, 0.0, 0.0)
ob_light.lineart.crease_threshold = 0.0
ob_camera.location = (7.359, -6.926, 4.958)
ob_camera.rotation_euler = (1.109, 0.0, 0.8149)
ob_camera.lock_rotations_4d = False
ob_camera.empty_display_type = 'ARROWS'
ob_camera.color = (0.0, 0.0, 0.0, 0.0)
ob_camera.display_type = 'WIRE'
ob_camera.lineart.crease_threshold = 0.0
ob_arbolvascular_cco.location = (0.0, 0.0, 0.0)
ob_arbolvascular_cco.rotation_euler = (1.571, -0.0, 0.0)

# ---- collection membership
col_collection.objects.link(ob_cube)
col_collection.objects.link(ob_light)
col_collection.objects.link(ob_camera)
col_collection.objects.link(ob_arbolvascular_cco)

# ---- scene / render settings (as saved in the file)
scene.camera = ob_camera
scene.frame_start = 1; scene.frame_end = 250; scene.frame_set(1)
scene.render.engine = 'BLENDER_EEVEE_NEXT'
scene.cycles.sampling_pattern = 'TABULATED_SOBOL'
bpy.context.view_layer.update()
